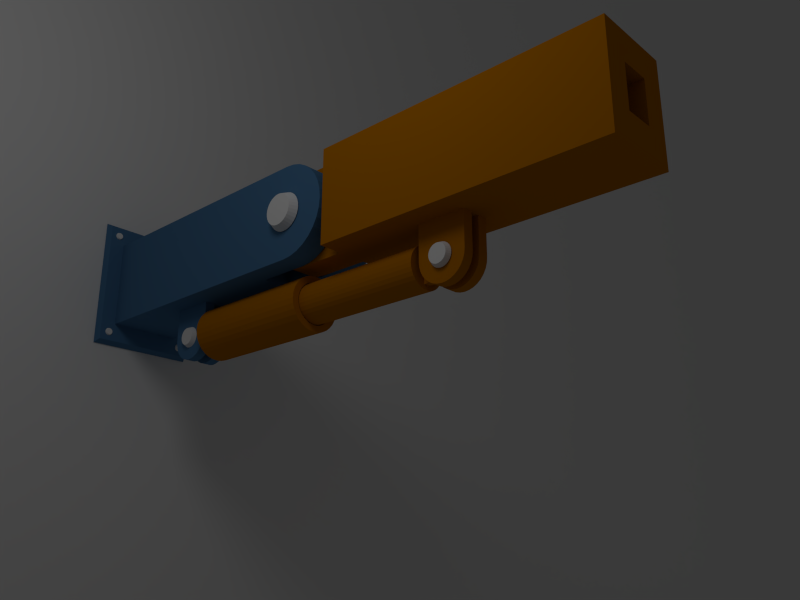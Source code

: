# Source: brazo_un_ciclo.blend  (saved by Blender 2.62.0; exported with 4.5.12 LTS)
import bpy
from mathutils import Matrix  # noqa: F401  (used for matrix-valued properties, if any)

bpy.ops.wm.read_factory_settings(use_empty=True)
scene = bpy.context.scene
scene.name = 'Scene'

# ---- collections
col_collection_1 = bpy.data.collections.new('Collection 1'); scene.collection.children.link(col_collection_1)
col_collection_2 = bpy.data.collections.new('Collection 2'); scene.collection.children.link(col_collection_2)
col_collection_3 = bpy.data.collections.new('Collection 3'); scene.collection.children.link(col_collection_3)
col_collection_4 = bpy.data.collections.new('Collection 4'); scene.collection.children.link(col_collection_4)
col_collection_5 = bpy.data.collections.new('Collection 5'); scene.collection.children.link(col_collection_5)
col_collection_6 = bpy.data.collections.new('Collection 6'); scene.collection.children.link(col_collection_6)

# ---- materials (node trees are filled in below, after node groups)
mat_estaticos = bpy.data.materials.new('estaticos')
mat_estaticos.alpha_threshold = 0.0
mat_estaticos.use_transparent_shadow = False
mat_estaticos.diffuse_color = (0.07212, 0.18, 0.3343, 1.0)
mat_estaticos.roughness = 0.5
mat_estaticos.specular_intensity = 0.068
mat_estaticos.line_color = (0.0, 0.0, 0.0, 1.0)
mat_moviles = bpy.data.materials.new('moviles')
mat_moviles.alpha_threshold = 0.0
mat_moviles.use_transparent_shadow = False
mat_moviles.diffuse_color = (0.477, 0.1634, 0.0, 1.0)
mat_moviles.roughness = 0.5
mat_moviles.specular_intensity = 0.072
mat_moviles.line_color = (0.0, 0.0, 0.0, 1.0)
mat_pasadores = bpy.data.materials.new('pasadores')
mat_pasadores.alpha_threshold = 0.0
mat_pasadores.use_transparent_shadow = False
mat_pasadores.roughness = 0.5
mat_pasadores.line_color = (0.0, 0.0, 0.0, 1.0)

# ---- material node trees

# ---- world
world_world = bpy.data.worlds.new('World'); scene.world = world_world
world_world.color = (0.05088, 0.05088, 0.05088)
world_world.use_sun_shadow = False
world_world.sun_shadow_jitter_overblur = 0.0
world_world.cycles.sampling_method = 'MANUAL'
world_world.cycles.sample_map_resolution = 256

# ---- cameras
cam_camera = bpy.data.cameras.new('Camera')
cam_camera.clip_end = 100.0
cam_camera.lens = 35.0
cam_camera.sensor_width = 32.0
cam_camera.sensor_height = 18.0
cam_camera.ortho_scale = 7.314
cam_camera.dof.focus_distance = 0.0
cam_camera.dof.aperture_fstop = 128.0

# ---- lights
light_lamp = bpy.data.lights.new('Lamp', 'POINT')
light_lamp.transmission_factor = 0.0
light_lamp.cutoff_distance = 30.0
light_lamp.energy = 100.0
light_lamp.shadow_buffer_clip_start = 1.001
light_lamp.shadow_soft_size = 1.0
light_lamp.shadow_maximum_resolution = 0.006
light_lamp.use_absolute_resolution = True
light_lamp.cycles.use_multiple_importance_sampling = False

# ---- meshes
me_cube_007 = bpy.data.meshes.new('Cube.007')
me_cube_007.from_pydata([(0.1676, 0.3413, 1.05), (7.178, 0.3413, -0.8727), (7.337, 0.3413, -0.7422), (7.468, 0.3413, -0.5831), (7.565, 0.3413, -0.4017), (6.595, 0.3413, 1.05), (6.595, 0.3413, -1.05), (7.624, 0.3413, -0.2048), (7.644, 0.3413, 8.535e-07), (7.624, 0.3413, 0.2048), (7.565, 0.3413, 0.4017), (6.8, 0.3413, -1.029), (6.997, 0.3413, -0.9697), (7.468, 0.3413, 0.5831), (7.337, 0.3413, 0.7422), (7.178, 0.3413, 0.8727), (6.997, 0.3413, 0.9697), (6.8, 0.3413, 1.029), (0.1676, 0.3413, -1.05), (0.1676, 0.8588, 1.05), (7.178, 0.8588, -0.8727), (7.337, 0.8588, -0.7422), (7.468, 0.8588, -0.5831), (7.565, 0.8588, -0.4017), (6.595, 0.8588, 1.05), (6.595, 0.8588, -1.05), (7.624, 0.8588, -0.2048), (7.644, 0.8588, 8.535e-07), (7.624, 0.8588, 0.2048), (7.565, 0.8588, 0.4017), (6.8, 0.8588, -1.029), (6.997, 0.8588, -0.9697), (7.468, 0.8588, 0.5831), (7.337, 0.8588, 0.7422), (7.178, 0.8588, 0.8727), (6.997, 0.8588, 0.9697), (6.8, 0.8588, 1.029), (0.1676, 0.8588, -1.05), (0.1676, -0.8588, 1.05), (7.178, -0.8588, -0.8727), (7.337, -0.8588, -0.7422), (7.468, -0.8588, -0.5831), (7.565, -0.8588, -0.4017), (6.595, -0.8588, 1.05), (6.595, -0.8588, -1.05), (7.624, -0.8588, -0.2048), (7.644, -0.8588, 8.535e-07), (7.624, -0.8588, 0.2048), (7.565, -0.8588, 0.4017), (6.8, -0.8588, -1.029), (6.997, -0.8588, -0.9697), (7.468, -0.8588, 0.5831), (7.337, -0.8588, 0.7422), (7.178, -0.8588, 0.8727), (6.997, -0.8588, 0.9697), (6.8, -0.8588, 1.029), (0.1676, -0.8588, -1.05), (0.1676, -0.3413, 1.05), (7.178, -0.3413, -0.8727), (7.337, -0.3413, -0.7422), (7.468, -0.3413, -0.5831), (7.565, -0.3413, -0.4017), (6.595, -0.3413, 1.05), (6.595, -0.3413, -1.05), (7.624, -0.3413, -0.2048), (7.644, -0.3413, 8.535e-07), (7.624, -0.3413, 0.2048), (7.565, -0.3413, 0.4017), (6.8, -0.3413, -1.029), (6.997, -0.3413, -0.9697), (7.468, -0.3413, 0.5831), (7.337, -0.3413, 0.7422), (7.178, -0.3413, 0.8727), (6.997, -0.3413, 0.9697), (6.8, -0.3413, 1.029), (0.1676, -0.3413, -1.05), (5.4, 0.3413, 1.05), (5.4, 0.3413, -1.05), (5.4, 0.8588, 1.05), (5.4, 0.8588, -1.05), (5.4, -0.8588, 1.05), (5.4, -0.8588, -1.05), (5.4, -0.3413, 1.05), (5.4, -0.3413, -1.05), (3.267, 0.3413, 1.05), (3.267, 0.8588, -1.05), (3.267, -0.8588, -1.05), (3.267, 0.8588, 1.05), (3.267, -0.8588, 1.05), (3.267, -0.3413, 1.05), (5.4, -0.1138, 1.05), (5.4, 0.1138, 1.05), (5.4, -0.1138, -1.05), (5.4, 0.1138, -1.05), (2.212, -0.1138, 1.05), (2.212, 0.1138, 1.05), (2.212, 0.1138, -1.05), (0.1676, 0.1138, -1.05), (0.1676, -0.1138, -1.05), (0.1676, 0.1138, 1.05), (0.1676, -0.1138, 1.05), (2.212, -0.3413, 1.05), (2.212, -0.8588, 1.05), (2.212, 0.8588, 1.05), (2.212, -0.3413, -1.05), (2.212, -0.8588, -1.05), (2.212, 0.8588, -1.05), (2.212, 0.3413, 1.05), (3.267, -0.1138, 1.05), (3.267, 0.1138, 1.05), (2.301, 0.1138, -2.091), (2.366, 0.1138, -2.171), (2.446, 0.1138, -2.237), (2.538, 0.1138, -2.285), (3.267, 0.1138, -1.798), (2.212, 0.1138, -1.798), (2.637, 0.1138, -2.315), (2.74, 0.1138, -2.326), (2.843, 0.1138, -2.315), (2.942, 0.1138, -2.285), (2.222, 0.1138, -1.901), (2.252, 0.1138, -2.0), (3.033, 0.1138, -2.237), (3.113, 0.1138, -2.171), (3.178, 0.1138, -2.091), (3.227, 0.1138, -2.0), (3.257, 0.1138, -1.901), (2.301, 0.3413, -2.091), (2.366, 0.3413, -2.171), (2.446, 0.3413, -2.237), (2.538, 0.3413, -2.285), (3.267, 0.3413, -1.798), (2.212, 0.3413, -1.798), (2.637, 0.3413, -2.315), (2.74, 0.3413, -2.326), (2.843, 0.3413, -2.315), (2.942, 0.3413, -2.285), (2.222, 0.3413, -1.901), (2.252, 0.3413, -2.0), (3.033, 0.3413, -2.237), (3.113, 0.3413, -2.171), (3.178, 0.3413, -2.091), (3.227, 0.3413, -2.0), (3.257, 0.3413, -1.901), (2.301, -0.3413, -2.091), (2.366, -0.3413, -2.171), (2.446, -0.3413, -2.237), (2.538, -0.3413, -2.285), (3.267, -0.3413, -1.798), (2.212, -0.3413, -1.798), (2.637, -0.3413, -2.315), (2.74, -0.3413, -2.326), (2.843, -0.3413, -2.315), (2.942, -0.3413, -2.285), (2.222, -0.3413, -1.901), (2.252, -0.3413, -2.0), (3.033, -0.3413, -2.237), (3.113, -0.3413, -2.171), (3.178, -0.3413, -2.091), (3.227, -0.3413, -2.0), (3.257, -0.3413, -1.901), (2.301, -0.1138, -2.091), (2.366, -0.1138, -2.171), (2.446, -0.1138, -2.237), (2.538, -0.1138, -2.285), (3.267, -0.1138, -1.798), (2.212, -0.1138, -1.798), (2.637, -0.1138, -2.315), (2.74, -0.1138, -2.326), (2.843, -0.1138, -2.315), (2.942, -0.1138, -2.285), (2.222, -0.1138, -1.901), (2.252, -0.1138, -2.0), (3.033, -0.1138, -2.237), (3.113, -0.1138, -2.171), (3.178, -0.1138, -2.091), (3.227, -0.1138, -2.0), (3.257, -0.1138, -1.901), (3.267, -0.3413, -1.05), (3.267, -0.1138, -1.05), (2.212, -0.1138, -1.05), (3.267, 0.1138, -1.05), (3.267, 0.3413, -1.05), (2.212, 0.3413, -1.05), (0.1676, 1.22, -1.492), (0.1676, 1.22, 1.492), (0.1676, -1.22, -1.492), (0.1676, -1.22, 1.492), (0.01893, 1.292, -1.579), (0.01893, 1.292, 1.579), (0.01893, -1.292, -1.579), (0.01893, -1.292, 1.579), (-4.768e-07, 1.282, -1.567), (-4.768e-07, 1.282, 1.567), (-4.768e-07, -1.282, -1.567), (-4.768e-07, -1.282, 1.567)], [], [(17, 5, 6, 11), (16, 17, 11, 12), (15, 16, 12, 1), (14, 15, 1, 2), (13, 14, 2, 3), (10, 13, 3, 4), (9, 10, 4, 7), (9, 7, 8), (77, 6, 5, 76), (36, 30, 25, 24), (35, 31, 30, 36), (34, 20, 31, 35), (33, 21, 20, 34), (32, 22, 21, 33), (29, 23, 22, 32), (28, 26, 23, 29), (28, 27, 26), (79, 78, 24, 25), (2, 1, 20, 21), (76, 5, 24, 78), (17, 16, 35, 36), (14, 13, 32, 33), (9, 8, 27, 28), (4, 3, 22, 23), (1, 12, 31, 20), (85, 87, 78, 79), (36, 24, 5, 17), (16, 15, 34, 35), (13, 10, 29, 32), (8, 7, 26, 27), (3, 2, 21, 22), (12, 11, 30, 31), (11, 6, 25, 30), (15, 14, 33, 34), (10, 9, 28, 29), (7, 4, 23, 26), (55, 43, 44, 49), (54, 55, 49, 50), (53, 54, 50, 39), (52, 53, 39, 40), (51, 52, 40, 41), (48, 51, 41, 42), (47, 48, 42, 45), (47, 45, 46), (81, 44, 43, 80), (74, 68, 63, 62), (73, 69, 68, 74), (72, 58, 69, 73), (71, 59, 58, 72), (70, 60, 59, 71), (67, 61, 60, 70), (66, 64, 61, 67), (66, 65, 64), (108, 89, 82, 90), (40, 39, 58, 59), (80, 43, 62, 82), (55, 54, 73, 74), (52, 51, 70, 71), (47, 46, 65, 66), (42, 41, 60, 61), (39, 50, 69, 58), (74, 62, 43, 55), (54, 53, 72, 73), (51, 48, 67, 70), (46, 45, 64, 65), (41, 40, 59, 60), (50, 49, 68, 69), (105, 56, 75, 104), (49, 44, 63, 68), (53, 52, 71, 72), (48, 47, 66, 67), (45, 42, 61, 64), (84, 76, 78, 87), (6, 77, 79, 25), (86, 81, 80, 88), (88, 80, 82, 89), (63, 83, 82, 62), (44, 81, 83, 63), (90, 82, 83, 92), (106, 103, 87, 85), (94, 101, 89, 108), (107, 84, 87, 103), (105, 86, 88, 102), (102, 88, 89, 101), (38, 102, 101, 57), (95, 94, 108, 109), (56, 105, 102, 38), (37, 19, 103, 106), (159, 160, 154, 155), (100, 57, 101, 94), (160, 148, 149, 154), (0, 107, 103, 19), (109, 108, 90, 91), (76, 91, 93, 77), (0, 99, 95, 107), (107, 95, 109, 84), (91, 90, 92, 93), (84, 109, 91, 76), (99, 100, 94, 95), (126, 114, 115, 120), (125, 126, 120, 121), (124, 125, 121, 110), (123, 124, 110, 111), (122, 123, 111, 112), (119, 122, 112, 113), (118, 119, 113, 116), (118, 116, 117), (143, 137, 132, 131), (142, 138, 137, 143), (141, 127, 138, 142), (140, 128, 127, 141), (139, 129, 128, 140), (136, 130, 129, 139), (135, 133, 130, 136), (135, 134, 133), (111, 110, 127, 128), (126, 125, 142, 143), (123, 122, 139, 140), (118, 117, 134, 135), (113, 112, 129, 130), (110, 121, 138, 127), (143, 131, 114, 126), (125, 124, 141, 142), (122, 119, 136, 139), (117, 116, 133, 134), (112, 111, 128, 129), (121, 120, 137, 138), (120, 115, 132, 137), (124, 123, 140, 141), (119, 118, 135, 136), (116, 113, 130, 133), (158, 159, 155, 144), (157, 158, 144, 145), (156, 157, 145, 146), (153, 156, 146, 147), (152, 153, 147, 150), (152, 150, 151), (177, 171, 166, 165), (176, 172, 171, 177), (175, 161, 172, 176), (174, 162, 161, 175), (173, 163, 162, 174), (170, 164, 163, 173), (169, 167, 164, 170), (169, 168, 167), (145, 144, 161, 162), (160, 159, 176, 177), (157, 156, 173, 174), (152, 151, 168, 169), (147, 146, 163, 164), (144, 155, 172, 161), (177, 165, 148, 160), (159, 158, 175, 176), (156, 153, 170, 173), (151, 150, 167, 168), (146, 145, 162, 163), (155, 154, 171, 172), (154, 149, 166, 171), (158, 157, 174, 175), (153, 152, 169, 170), (150, 147, 164, 167), (180, 179, 165, 166), (148, 165, 179, 178), (183, 182, 131, 132), (114, 131, 182, 181), (183, 18, 37, 106), (180, 104, 75, 98), (77, 182, 85, 79), (92, 83, 178, 179), (81, 86, 178, 83), (183, 96, 97, 18), (181, 179, 180, 96), (182, 183, 106, 85), (86, 105, 104, 178), (96, 180, 98, 97), (93, 92, 179, 181), (77, 93, 181, 182), (166, 149, 104, 180), (149, 148, 178, 104), (132, 115, 96, 183), (115, 114, 181, 96), (184, 185, 187, 186), (191, 189, 193, 195), (187, 185, 189, 191), (184, 186, 190, 188), (186, 187, 191, 190), (185, 184, 188, 189), (192, 194, 195, 193), (194, 192, 188, 190), (190, 191, 195, 194), (192, 193, 189, 188)])
me_cube_007.materials.append(mat_estaticos)
me_cube_007.use_remesh_preserve_volume = False
me_cube_007.use_remesh_preserve_attributes = False
me_cube_007.use_mirror_vertex_groups = False
me_cube_007.update()
me_cube_006 = bpy.data.meshes.new('Cube.006')
me_cube_006.from_pydata([(3.32, 0.09432, -2.09), (3.386, 0.09432, -2.17), (3.466, 0.09432, -2.236), (3.557, 0.09432, -2.285), (4.287, 0.09432, -1.797), (3.231, 0.09432, -1.797), (3.656, 0.09432, -2.315), (3.759, 0.09432, -2.325), (3.862, 0.09432, -2.315), (3.961, 0.09432, -2.285), (3.242, 0.09432, -1.9), (3.272, 0.09432, -1.999), (4.053, 0.09432, -2.236), (4.133, 0.09432, -2.17), (4.198, 0.09432, -2.09), (4.247, 0.09432, -1.999), (4.277, 0.09432, -1.9), (3.32, 0.3218, -2.09), (3.386, 0.3218, -2.17), (3.466, 0.3218, -2.236), (3.557, 0.3218, -2.285), (4.287, 0.3218, -1.797), (3.231, 0.3218, -1.797), (3.656, 0.3218, -2.315), (3.759, 0.3218, -2.325), (3.862, 0.3218, -2.315), (3.961, 0.3218, -2.285), (3.242, 0.3218, -1.9), (3.272, 0.3218, -1.999), (4.053, 0.3218, -2.236), (4.133, 0.3218, -2.17), (4.198, 0.3218, -2.09), (4.247, 0.3218, -1.999), (4.277, 0.3218, -1.9), (3.32, -0.3218, -2.09), (3.386, -0.3218, -2.17), (3.466, -0.3218, -2.236), (3.557, -0.3218, -2.285), (4.287, -0.3218, -1.797), (3.231, -0.3218, -1.797), (3.656, -0.3218, -2.315), (3.759, -0.3218, -2.325), (3.862, -0.3218, -2.315), (3.961, -0.3218, -2.285), (3.242, -0.3218, -1.9), (3.272, -0.3218, -1.999), (4.053, -0.3218, -2.236), (4.133, -0.3218, -2.17), (4.198, -0.3218, -2.09), (4.247, -0.3218, -1.999), (4.277, -0.3218, -1.9), (3.32, -0.09432, -2.09), (3.386, -0.09432, -2.17), (3.466, -0.09432, -2.236), (3.557, -0.09432, -2.285), (4.287, -0.09432, -1.797), (3.231, -0.09432, -1.797), (3.656, -0.09432, -2.315), (3.759, -0.09432, -2.325), (3.862, -0.09432, -2.315), (3.961, -0.09432, -2.285), (3.242, -0.09432, -1.9), (3.272, -0.09432, -1.999), (4.053, -0.09432, -2.236), (4.133, -0.09432, -2.17), (4.198, -0.09432, -2.09), (4.247, -0.09432, -1.999), (4.277, -0.09432, -1.9), (-0.5831, 0.3218, -0.8722), (-0.7422, 0.3218, -0.7416), (-0.8727, 0.3218, -0.5826), (-0.9697, 0.3218, -0.4011), (2.384e-07, 0.3218, 1.05), (2.384e-07, 0.3218, -1.049), (-1.029, 0.3218, -0.2042), (-1.05, 0.3218, 0.0005842), (-1.029, 0.3218, 0.2054), (-0.9697, 0.3218, 0.4023), (-0.2048, 0.3218, -1.029), (-0.4017, 0.3218, -0.9692), (-0.8727, 0.3218, 0.5837), (-0.7422, 0.3218, 0.7428), (-0.5831, 0.3218, 0.8733), (-0.4017, 0.3218, 0.9703), (-0.2048, 0.3218, 1.03), (-0.5831, -0.3218, -0.8722), (-0.7422, -0.3218, -0.7416), (-0.8727, -0.3218, -0.5826), (-0.9697, -0.3218, -0.4011), (2.384e-07, -0.3218, 1.05), (2.384e-07, -0.3218, -1.049), (-1.029, -0.3218, -0.2042), (-1.05, -0.3218, 0.0005842), (-1.029, -0.3218, 0.2054), (-0.9697, -0.3218, 0.4023), (-0.2048, -0.3218, -1.029), (-0.4017, -0.3218, -0.9692), (-0.8727, -0.3218, 0.5837), (-0.7422, -0.3218, 0.7428), (-0.5831, -0.3218, 0.8733), (-0.4017, -0.3218, 0.9703), (-0.2048, -0.3218, 1.03), (1.168, 0.3218, 1.05), (1.168, 0.3218, -1.049), (1.168, -0.3218, 1.05), (1.168, -0.3218, -1.049), (1.168, -0.8588, 1.05), (1.168, -0.8588, -1.049), (1.168, 0.8588, 1.05), (1.168, 0.8588, -1.049), (7.566, 0.3218, 1.05), (7.566, 0.3218, -1.049), (7.566, -0.3218, 1.05), (7.566, -0.3218, -1.049), (7.566, -0.8588, 1.05), (7.566, -0.8588, -1.049), (7.566, 0.8588, 1.05), (7.566, 0.8588, -1.049), (3.231, 0.8588, 1.05), (3.231, 0.3218, 1.05), (3.231, -0.3218, 1.05), (3.231, -0.8588, 1.05), (3.231, 0.8588, -1.049), (3.231, 0.3218, -1.049), (3.231, -0.8588, -1.049), (3.231, -0.3218, -1.049), (4.287, -0.3218, -1.049), (4.287, 0.3218, -1.049), (4.287, 0.8588, -1.049), (4.287, 0.8588, 1.05), (4.287, -0.8588, -1.049), (4.287, -0.8588, 1.05), (4.287, -0.3218, 1.05), (4.287, 0.3218, 1.05), (-0.5831, 0.09432, -0.8722), (-0.5831, -0.09432, -0.8722), (-0.7422, -0.09432, -0.7416), (-0.7422, 0.09432, -0.7416), (-2.384e-07, 0.09432, 1.05), (2.384e-07, -0.09432, 1.05), (-0.4017, 0.09432, 0.9703), (-0.4017, -0.09432, 0.9703), (-0.2048, -0.09432, 1.03), (-0.2048, 0.09432, 1.03), (-0.8727, 0.09432, 0.5837), (-0.8727, -0.09432, 0.5837), (-0.7422, -0.09432, 0.7428), (-0.7422, 0.09432, 0.7428), (-1.05, 0.09432, 0.0005842), (-1.05, -0.09432, 0.0005842), (-1.029, -0.09432, 0.2054), (-1.029, 0.09432, 0.2054), (-0.8727, 0.09432, -0.5826), (-0.8727, -0.09432, -0.5826), (-0.9697, -0.09432, -0.4011), (-0.9697, 0.09432, -0.4011), (-0.4017, 0.09432, -0.9692), (-0.4017, -0.09432, -0.9692), (-0.5831, 0.09432, 0.8733), (-0.5831, -0.09432, 0.8733), (-0.9697, 0.09432, 0.4023), (-0.9697, -0.09432, 0.4023), (-1.029, 0.09432, -0.2042), (-1.029, -0.09432, -0.2042), (-0.2048, 0.09432, -1.029), (-0.2048, -0.09432, -1.029), (2.384e-07, -0.09432, -1.049), (-2.384e-07, 0.09432, -1.049), (1.168, 0.09432, 1.05), (1.168, -0.09432, 1.05), (1.168, -0.09432, -1.049), (1.168, 0.09432, -1.049), (7.566, 0.09432, 1.05), (7.566, -0.09432, 1.05), (7.566, -0.09432, -1.049), (7.566, 0.09432, -1.049), (3.231, -0.09432, 1.05), (3.231, 0.09432, 1.05), (4.287, -0.09432, 1.05), (4.287, 0.09432, 1.05), (4.287, 0.09432, -1.049), (4.287, -0.09432, -1.049), (3.231, -0.09432, -1.049), (3.231, 0.09432, -1.049), (-0.2048, 0.3218, 0.4307), (2.384e-07, 0.3218, 0.4418), (-0.4017, 0.3218, 0.3978), (-0.5831, 0.3218, 0.3442), (-0.7422, 0.3218, 0.2722), (-0.8727, 0.3218, 0.1845), (-0.9697, 0.3218, 0.08434), (-1.029, 0.3218, -0.0243), (-0.2048, -0.3218, 0.4307), (2.384e-07, -0.3218, 0.4418), (-0.4017, -0.3218, 0.3978), (-0.5831, -0.3218, 0.3442), (-0.7422, -0.3218, 0.2722), (-0.8727, -0.3218, 0.1845), (-0.9697, -0.3218, 0.08434), (-1.029, -0.3218, -0.0243), (1.168, 0.3218, 0.4418), (1.168, -0.3218, 0.4418), (1.168, -0.8588, 0.4418), (1.168, 0.8588, 0.4418), (7.566, -0.8588, 0.4418), (7.566, 0.8588, 0.4418), (7.566, -0.3218, 0.4418), (7.566, 0.3218, 0.4418), (3.231, 0.8588, 0.4418), (3.231, -0.8588, 0.4418), (4.287, 0.8588, 0.4418), (4.287, -0.8588, 0.4418), (7.566, 0.09432, 0.4418), (7.566, -0.09432, 0.4418), (-0.9697, -0.3218, -0.1027), (-0.8727, -0.3218, -0.1984), (-0.7422, -0.3218, -0.2822), (-0.5831, -0.3218, -0.351), (7.566, -0.09432, -0.4442), (7.566, 0.09432, -0.4442), (-1.043, -0.09432, 0.1713), (-1.043, 0.09432, 0.1713), (6.425, -0.3218, 0.4418), (6.425, 0.3218, 0.4418), (6.425, 0.09432, 0.4418), (6.425, -0.09432, 0.4418), (7.566, 0.8588, -0.4442), (7.566, -0.8588, -0.4442), (1.168, 0.8588, -0.4442), (1.168, -0.8588, -0.4442), (-0.5831, 0.3218, -0.351), (-0.4017, 0.3218, -0.4021), (2.384e-07, 0.3218, -0.4442), (-0.2048, 0.3218, -0.4335), (4.287, -0.8588, -0.4442), (4.287, 0.8588, -0.4442), (3.231, -0.8588, -0.4442), (3.231, 0.8588, -0.4442), (1.168, -0.3218, -0.4442), (1.168, 0.3218, -0.4442), (2.384e-07, -0.3218, -0.4442), (-1.029, -0.3218, 0.001005), (6.425, -0.09432, -0.4442), (6.425, 0.09432, -0.4442), (6.425, 0.3218, -0.4442), (6.425, -0.3218, -0.4442), (-0.4017, -0.3218, -0.4021), (-0.2048, -0.3218, -0.4335), (-1.029, 0.3218, 0.001005), (-0.9697, 0.3218, -0.1027), (-0.8727, 0.3218, -0.1984), (-0.7422, 0.3218, -0.2822), (7.566, 0.3218, -0.4442), (7.566, -0.3218, -0.4442), (-1.043, -0.3218, 0.1713), (-1.043, 0.3218, 0.1713)], [], [(16, 4, 5, 10), (15, 16, 10, 11), (11, 0, 14, 15), (0, 1, 13, 14), (12, 13, 1, 2), (9, 12, 2, 3), (8, 9, 3, 6), (8, 6, 7), (33, 27, 22, 21), (32, 28, 27, 33), (31, 17, 28, 32), (30, 18, 17, 31), (29, 19, 18, 30), (26, 20, 19, 29), (25, 23, 20, 26), (25, 24, 23), (1, 0, 17, 18), (16, 15, 32, 33), (13, 12, 29, 30), (8, 7, 24, 25), (3, 2, 19, 20), (0, 11, 28, 17), (33, 21, 4, 16), (15, 14, 31, 32), (12, 9, 26, 29), (7, 6, 23, 24), (2, 1, 18, 19), (11, 10, 27, 28), (10, 5, 22, 27), (14, 13, 30, 31), (9, 8, 25, 26), (6, 3, 20, 23), (49, 50, 44, 45), (50, 38, 39, 44), (48, 49, 45, 34), (47, 48, 34, 35), (46, 47, 35, 36), (43, 46, 36, 37), (42, 43, 37, 40), (42, 40, 41), (67, 61, 56, 55), (66, 62, 61, 67), (65, 51, 62, 66), (64, 52, 51, 65), (63, 53, 52, 64), (60, 54, 53, 63), (59, 57, 54, 60), (59, 58, 57), (35, 34, 51, 52), (50, 49, 66, 67), (47, 46, 63, 64), (42, 41, 58, 59), (37, 36, 53, 54), (34, 45, 62, 51), (67, 55, 38, 50), (49, 48, 65, 66), (46, 43, 60, 63), (41, 40, 57, 58), (36, 35, 52, 53), (45, 44, 61, 62), (44, 39, 56, 61), (48, 47, 64, 65), (43, 42, 59, 60), (40, 37, 54, 57), (233, 232, 73, 78), (231, 233, 78, 79), (230, 231, 79, 68), (251, 230, 68, 69), (250, 251, 69, 70), (249, 250, 70, 71), (248, 249, 71, 74), (255, 248, 74, 75), (247, 95, 90, 240), (246, 96, 95, 247), (217, 85, 96, 246), (216, 86, 85, 217), (215, 87, 86, 216), (214, 88, 87, 215), (241, 91, 88, 214), (254, 92, 91, 241), (136, 135, 85, 86), (142, 141, 100, 101), (146, 145, 97, 98), (220, 149, 92, 254), (154, 153, 87, 88), (135, 157, 96, 85), (143, 138, 72, 84), (141, 159, 99, 100), (145, 161, 94, 97), (149, 163, 91, 92), (153, 136, 86, 87), (157, 165, 95, 96), (165, 166, 90, 95), (159, 146, 98, 99), (161, 150, 93, 94), (163, 154, 88, 91), (167, 73, 103, 171), (185, 72, 102, 200), (201, 104, 89, 193), (139, 89, 104, 169), (202, 106, 104, 201), (200, 102, 108, 203), (119, 118, 108, 102), (178, 132, 112, 173), (121, 120, 104, 106), (210, 129, 116, 205), (122, 123, 103, 109), (209, 121, 106, 202), (180, 127, 111, 175), (125, 124, 107, 105), (204, 206, 112, 114), (207, 205, 116, 110), (213, 173, 112, 206), (133, 129, 118, 119), (169, 104, 120, 176), (131, 132, 120, 121), (203, 108, 118, 208), (128, 127, 123, 122), (211, 131, 121, 209), (126, 130, 124, 125), (204, 114, 131, 211), (208, 118, 129, 210), (113, 115, 130, 126), (105, 170, 182, 125), (114, 112, 132, 131), (176, 120, 132, 178), (117, 111, 127, 128), (110, 116, 129, 133), (69, 68, 134, 137), (137, 134, 135, 136), (84, 83, 140, 143), (143, 140, 141, 142), (81, 80, 144, 147), (147, 144, 145, 146), (255, 75, 148, 221), (221, 148, 149, 220), (71, 70, 152, 155), (155, 152, 153, 154), (68, 79, 156, 134), (134, 156, 157, 135), (101, 89, 139, 142), (142, 139, 138, 143), (83, 82, 158, 140), (140, 158, 159, 141), (80, 77, 160, 144), (144, 160, 161, 145), (75, 74, 162, 148), (148, 162, 163, 149), (70, 69, 137, 152), (152, 137, 136, 153), (79, 78, 164, 156), (156, 164, 165, 157), (78, 73, 167, 164), (164, 167, 166, 165), (82, 81, 147, 158), (158, 147, 146, 159), (77, 76, 151, 160), (160, 151, 150, 161), (74, 71, 155, 162), (162, 155, 154, 163), (90, 166, 170, 105), (166, 167, 171, 170), (72, 138, 168, 102), (138, 139, 169, 168), (133, 179, 172, 110), (179, 178, 173, 172), (126, 181, 174, 113), (181, 180, 175, 174), (207, 110, 172, 212), (212, 172, 173, 213), (102, 168, 177, 119), (168, 169, 176, 177), (171, 103, 123, 183), (119, 177, 179, 133), (177, 176, 178, 179), (170, 171, 183, 182), (182, 183, 180, 181), (56, 39, 125, 182), (39, 38, 126, 125), (182, 181, 55, 56), (38, 55, 181, 126), (22, 5, 183, 123), (123, 127, 21, 22), (4, 21, 127, 180), (5, 4, 180, 183), (84, 72, 185, 184), (83, 84, 184, 186), (82, 83, 186, 187), (81, 82, 187, 188), (80, 81, 188, 189), (77, 80, 189, 190), (76, 77, 190, 191), (101, 192, 193, 89), (100, 194, 192, 101), (99, 195, 194, 100), (98, 196, 195, 99), (97, 197, 196, 98), (94, 198, 197, 97), (93, 199, 198, 94), (232, 185, 200, 239), (238, 201, 193, 240), (229, 202, 201, 238), (239, 200, 203, 228), (235, 210, 205, 226), (236, 209, 202, 229), (227, 253, 206, 204), (252, 226, 205, 207), (243, 242, 218, 219), (228, 203, 208, 237), (234, 211, 209, 236), (227, 204, 211, 234), (237, 208, 210, 235), (207, 212, 224, 223), (244, 243, 219, 252), (196, 216, 217, 195), (115, 113, 253, 227), (150, 220, 254, 93), (191, 190, 249, 248), (187, 186, 231, 230), (130, 234, 236, 124), (124, 236, 229, 107), (73, 232, 239, 103), (93, 254, 241, 199), (105, 238, 240, 90), (192, 247, 240, 193), (199, 241, 214, 198), (151, 221, 220, 150), (252, 207, 223, 244), (188, 187, 230, 251), (76, 255, 221, 151), (197, 215, 216, 196), (174, 218, 253, 113), (186, 184, 233, 231), (122, 237, 235, 128), (111, 252, 219, 175), (107, 229, 238, 105), (212, 213, 225, 224), (76, 191, 248, 255), (111, 117, 226, 252), (103, 239, 228, 109), (115, 227, 234, 130), (190, 189, 250, 249), (195, 217, 246, 194), (194, 246, 247, 192), (189, 188, 251, 250), (198, 214, 215, 197), (109, 228, 237, 122), (128, 235, 226, 117), (175, 219, 218, 174), (242, 225, 222, 245), (184, 185, 232, 233), (242, 245, 253, 218), (213, 206, 222, 225), (244, 223, 224, 243), (243, 224, 225, 242), (245, 222, 206, 253)])
me_cube_006.materials.append(mat_moviles)
me_cube_006.use_remesh_preserve_volume = False
me_cube_006.use_remesh_preserve_attributes = False
me_cube_006.use_mirror_vertex_groups = False
me_cube_006.update()
me_cube_005 = bpy.data.meshes.new('Cube.005')
me_cube_005.from_pydata([(-0.2933, -0.1138, 0.4389), (-0.3733, -0.1138, 0.3733), (-0.4389, -0.1138, 0.2933), (-0.4877, -0.1138, 0.202), (2.749e-07, -0.1138, -0.5279), (-2.817e-07, -0.1138, 0.5279), (-0.5177, -0.1138, 0.103), (-0.5279, -0.1138, -6.433e-07), (-0.5177, -0.1138, -0.103), (-0.4877, -0.1138, -0.202), (-0.103, -0.1138, 0.5177), (-0.202, -0.1138, 0.4877), (-0.4389, -0.1138, -0.2933), (-0.3733, -0.1138, -0.3733), (-0.2933, -0.1138, -0.4389), (-0.202, -0.1138, -0.4877), (-0.103, -0.1138, -0.5177), (-0.2933, 0.1138, 0.4389), (-0.3733, 0.1138, 0.3733), (-0.4389, 0.1138, 0.2933), (-0.4877, 0.1138, 0.202), (2.817e-07, 0.1138, -0.5279), (-2.749e-07, 0.1138, 0.5279), (-0.5177, 0.1138, 0.103), (-0.5279, 0.1138, -4.049e-07), (-0.5177, 0.1138, -0.103), (-0.4877, 0.1138, -0.202), (-0.103, 0.1138, 0.5177), (-0.202, 0.1138, 0.4877), (-0.4389, 0.1138, -0.2933), (-0.3733, 0.1138, -0.3733), (-0.2933, 0.1138, -0.4389), (-0.202, 0.1138, -0.4877), (-0.103, 0.1138, -0.5177), (0.9827, -0.1138, -0.5279), (0.9827, -0.1138, 0.5279), (0.9827, 0.1138, -0.5279), (0.9827, 0.1138, 0.5279), (0.9827, 0.9554, -4.79e-08), (0.9827, 0.9371, 0.1864), (0.9827, 0.8827, 0.3656), (0.9827, 0.7944, 0.5308), (0.9827, 0.6756, 0.6756), (0.9827, 0.5308, 0.7944), (0.9827, 0.3656, 0.8827), (0.9827, 0.1864, 0.9371), (0.9827, 8.949e-07, 0.9554), (0.9827, -0.1864, 0.9371), (0.9827, -0.3656, 0.8827), (0.9827, -0.5308, 0.7944), (0.9827, -0.6756, 0.6756), (0.9827, -0.7944, 0.5308), (0.9827, -0.8827, 0.3656), (0.9827, -0.9371, 0.1864), (0.9827, -0.9554, -3.857e-07), (0.9827, -0.9371, -0.1864), (0.9827, -0.8827, -0.3656), (0.9827, -0.7944, -0.5308), (0.9827, -0.6756, -0.6756), (0.9827, -0.5308, -0.7944), (0.9827, -0.3656, -0.8827), (0.9827, -0.1864, -0.9371), (0.9827, 1.745e-06, -0.9554), (0.9827, 0.1864, -0.9371), (0.9827, 0.3656, -0.8827), (0.9827, 0.5308, -0.7944), (0.9827, 0.6756, -0.6756), (0.9827, 0.7944, -0.5308), (0.9827, 0.8827, -0.3656), (0.9827, 0.9371, -0.1864), (6.201, 0.7229, 3.135e-07), (6.201, 0.9554, 2.96e-07), (6.201, 0.9371, 0.1864), (6.201, 0.8827, 0.3656), (6.201, 0.7944, 0.5308), (6.201, 0.6756, 0.6756), (6.201, 0.5308, 0.7944), (6.201, 0.3656, 0.8827), (6.201, 0.1864, 0.9371), (6.201, 8.949e-07, 0.9554), (6.201, -0.1864, 0.9371), (6.201, -0.3656, 0.8827), (6.201, -0.5308, 0.7944), (6.201, -0.6756, 0.6756), (6.201, -0.7944, 0.5308), (6.201, -0.8827, 0.3656), (6.201, -0.9371, 0.1864), (6.201, -0.9554, -4.18e-08), (6.201, -0.9371, -0.1864), (6.201, -0.8827, -0.3656), (6.201, -0.7944, -0.5308), (6.201, -0.6756, -0.6756), (6.201, -0.5308, -0.7944), (6.201, -0.3656, -0.8827), (6.201, -0.1864, -0.9371), (6.201, 1.745e-06, -0.9554), (6.201, 0.1864, -0.9371), (6.201, 0.3656, -0.8827), (6.201, 0.5308, -0.7944), (6.201, 0.6756, -0.6756), (6.201, 0.7944, -0.5308), (6.201, 0.8827, -0.3656), (6.201, 0.9371, -0.1864), (6.201, 0.709, 0.141), (6.201, 0.6679, 0.2766), (6.201, 0.6011, 0.4016), (6.201, 0.5112, 0.5112), (6.201, 0.4016, 0.6011), (6.201, 0.2766, 0.6679), (6.201, 0.141, 0.709), (6.201, 9.594e-07, 0.7229), (6.201, -0.141, 0.709), (6.201, -0.2766, 0.6679), (6.201, -0.4016, 0.6011), (6.201, -0.5112, 0.5112), (6.201, -0.6011, 0.4016), (6.201, -0.6679, 0.2766), (6.201, -0.709, 0.141), (6.201, -0.7229, 5.786e-08), (6.201, -0.709, -0.141), (6.201, -0.6679, -0.2766), (6.201, -0.6011, -0.4016), (6.201, -0.5112, -0.5112), (6.201, -0.4016, -0.6011), (6.201, -0.2766, -0.6679), (6.201, -0.141, -0.709), (6.201, 1.603e-06, -0.7229), (6.201, 0.141, -0.709), (6.201, 0.2766, -0.6679), (6.201, 0.4016, -0.6011), (6.201, 0.5112, -0.5112), (6.201, 0.6011, -0.4016), (6.201, 0.6679, -0.2766), (6.201, 0.709, -0.141), (3.104, 0.7229, 3.135e-07), (3.104, 0.709, 0.141), (3.104, 0.6679, 0.2766), (3.104, 0.6011, 0.4016), (3.104, 0.5112, 0.5112), (3.104, 0.4016, 0.6011), (3.104, 0.2766, 0.6679), (3.104, 0.141, 0.709), (3.104, 9.594e-07, 0.7229), (3.104, -0.141, 0.709), (3.104, -0.2766, 0.6679), (3.104, -0.4016, 0.6011), (3.104, -0.5112, 0.5112), (3.104, -0.6011, 0.4016), (3.104, -0.6679, 0.2766), (3.104, -0.709, 0.141), (3.104, -0.7229, 5.786e-08), (3.104, -0.709, -0.141), (3.104, -0.6679, -0.2766), (3.104, -0.6011, -0.4016), (3.104, -0.5112, -0.5112), (3.104, -0.4016, -0.6011), (3.104, -0.2766, -0.6679), (3.104, -0.141, -0.709), (3.104, 1.603e-06, -0.7229), (3.104, 0.141, -0.709), (3.104, 0.2766, -0.6679), (3.104, 0.4016, -0.6011), (3.104, 0.5112, -0.5112), (3.104, 0.6011, -0.4016), (3.104, 0.6679, -0.2766), (3.104, 0.709, -0.141), (0.9827, 0.6012, -0.1196), (0.9827, 0.5663, -0.2346), (0.9827, 0.5097, -0.3405), (0.9827, 0.4334, -0.4334), (0.9827, 0.3405, -0.5096), (0.9827, 0.2346, -0.5663), (0.9827, 0.1196, -0.6012), (0.9827, 1.531e-06, -0.613), (0.9827, -0.1196, -0.6012), (0.9827, -0.2346, -0.5663), (0.9827, -0.3405, -0.5097), (0.9827, -0.4334, -0.4334), (0.9827, -0.5096, -0.3405), (0.9827, -0.5663, -0.2346), (0.9827, -0.6012, -0.1196), (0.9827, -0.613, -2.429e-07), (0.9827, -0.6012, 0.1196), (0.9827, -0.5663, 0.2346), (0.9827, -0.5096, 0.3405), (0.9827, -0.4334, 0.4334), (0.9827, -0.3405, 0.5097), (0.9827, -0.2346, 0.5663), (0.9827, -0.1196, 0.6012), (0.9827, 9.858e-07, 0.613), (0.9827, 0.1196, 0.6012), (0.9827, 0.2346, 0.5663), (0.9827, 0.3405, 0.5097), (0.9827, 0.4334, 0.4334), (0.9827, 0.5097, 0.3405), (0.9827, 0.5663, 0.2346), (0.9827, 0.6012, 0.1196), (0.9827, 0.613, -2.613e-08), (0.9827, 1.143e-06, 7.569e-10)], [], [(15, 16, 10, 11), (16, 4, 5, 10), (11, 0, 14, 15), (0, 1, 13, 14), (12, 13, 1, 2), (9, 12, 2, 3), (8, 9, 3, 6), (8, 6, 7), (33, 27, 22, 21), (32, 28, 27, 33), (31, 17, 28, 32), (30, 18, 17, 31), (29, 19, 18, 30), (26, 20, 19, 29), (25, 23, 20, 26), (25, 24, 23), (1, 0, 17, 18), (16, 15, 32, 33), (13, 12, 29, 30), (8, 7, 24, 25), (3, 2, 19, 20), (0, 11, 28, 17), (33, 21, 4, 16), (15, 14, 31, 32), (12, 9, 26, 29), (7, 6, 23, 24), (2, 1, 18, 19), (11, 10, 27, 28), (10, 5, 22, 27), (14, 13, 30, 31), (9, 8, 25, 26), (6, 3, 20, 23), (22, 5, 35, 37), (37, 36, 21, 22), (4, 21, 36, 34), (5, 4, 34, 35), (157, 156, 124, 125), (141, 140, 108, 109), (160, 159, 127, 128), (144, 143, 111, 112), (163, 162, 130, 131), (147, 146, 114, 115), (150, 149, 117, 118), (153, 152, 120, 121), (137, 136, 104, 105), (156, 155, 123, 124), (140, 139, 107, 108), (159, 158, 126, 127), (143, 142, 110, 111), (162, 161, 129, 130), (146, 145, 113, 114), (165, 164, 132, 133), (149, 148, 116, 117), (152, 151, 119, 120), (136, 135, 103, 104), (155, 154, 122, 123), (139, 138, 106, 107), (158, 157, 125, 126), (142, 141, 109, 110), (161, 160, 128, 129), (145, 144, 112, 113), (164, 163, 131, 132), (148, 147, 115, 116), (133, 70, 134, 165), (151, 150, 118, 119), (135, 134, 70, 103), (154, 153, 121, 122), (138, 137, 105, 106), (121, 120, 89, 90), (126, 125, 94, 95), (133, 132, 101, 102), (103, 70, 71, 72), (89, 88, 55, 56), (122, 121, 90, 91), (125, 124, 93, 94), (88, 87, 54, 55), (109, 108, 77, 78), (106, 105, 74, 75), (117, 116, 85, 86), (104, 103, 72, 73), (113, 112, 81, 82), (123, 122, 91, 92), (120, 119, 88, 89), (127, 126, 95, 96), (130, 129, 98, 99), (129, 128, 97, 98), (116, 115, 84, 85), (119, 118, 87, 88), (132, 131, 100, 101), (111, 110, 79, 80), (114, 113, 82, 83), (102, 101, 68, 69), (118, 117, 86, 87), (124, 123, 92, 93), (108, 107, 76, 77), (105, 104, 73, 74), (128, 127, 96, 97), (131, 130, 99, 100), (96, 95, 62, 63), (107, 106, 75, 76), (110, 109, 78, 79), (84, 83, 50, 51), (112, 111, 80, 81), (115, 114, 83, 84), (82, 81, 48, 49), (85, 84, 51, 52), (102, 71, 70, 133), (78, 77, 44, 45), (73, 72, 39, 40), (93, 92, 59, 60), (91, 90, 57, 58), (90, 89, 56, 57), (79, 78, 45, 46), (77, 76, 43, 44), (81, 80, 47, 48), (95, 94, 61, 62), (99, 98, 65, 66), (83, 82, 49, 50), (100, 99, 66, 67), (74, 73, 40, 41), (86, 85, 52, 53), (87, 86, 53, 54), (76, 75, 42, 43), (92, 91, 58, 59), (98, 97, 64, 65), (94, 93, 60, 61), (101, 100, 67, 68), (72, 71, 38, 39), (75, 74, 41, 42), (80, 79, 46, 47), (97, 96, 63, 64), (69, 38, 71, 102), (38, 69, 166, 197), (69, 68, 167, 166), (68, 67, 168, 167), (67, 66, 169, 168), (66, 65, 170, 169), (65, 64, 171, 170), (64, 63, 172, 171), (63, 62, 173, 172), (62, 61, 174, 173), (61, 60, 175, 174), (60, 59, 176, 175), (59, 58, 177, 176), (58, 57, 178, 177), (57, 56, 179, 178), (56, 55, 180, 179), (55, 54, 181, 180), (54, 53, 182, 181), (53, 52, 183, 182), (52, 51, 184, 183), (51, 50, 185, 184), (50, 49, 186, 185), (49, 48, 187, 186), (48, 47, 188, 187), (47, 46, 189, 188), (46, 45, 190, 189), (45, 44, 191, 190), (44, 43, 192, 191), (43, 42, 193, 192), (42, 41, 194, 193), (41, 40, 195, 194), (40, 39, 196, 195), (39, 38, 197, 196), (196, 197, 198), (195, 196, 198), (194, 195, 198), (193, 194, 198), (192, 193, 198), (191, 192, 198), (190, 191, 198), (189, 190, 198), (188, 189, 198), (187, 188, 198), (186, 187, 198), (185, 186, 198), (184, 185, 198), (183, 184, 198), (182, 183, 198), (181, 182, 198), (180, 181, 198), (179, 180, 198), (178, 179, 198), (177, 178, 198), (176, 177, 198), (175, 176, 198), (174, 175, 198), (173, 174, 198), (172, 173, 198), (171, 172, 198), (170, 171, 198), (169, 170, 198), (168, 169, 198), (167, 168, 198), (166, 167, 198), (197, 166, 198)])
me_cube_005.materials.append(mat_moviles)
me_cube_005.use_remesh_preserve_volume = False
me_cube_005.use_remesh_preserve_attributes = False
me_cube_005.use_mirror_vertex_groups = False
me_cube_005.update()
me_cube_009 = bpy.data.meshes.new('Cube.009')
me_cube_009.from_pydata([(0.2933, -0.1138, -0.4389), (0.3733, -0.1138, -0.3733), (0.4389, -0.1138, -0.2933), (0.4877, -0.1138, -0.202), (2.631e-07, -0.1138, 0.5279), (2.239e-07, -0.1138, -0.5279), (0.5177, -0.1138, -0.103), (0.5279, -0.1138, 2.391e-07), (0.5177, -0.1138, 0.103), (0.4877, -0.1138, 0.202), (0.103, -0.1138, -0.5177), (0.202, -0.1138, -0.4877), (0.4389, -0.1138, 0.2933), (0.3733, -0.1138, 0.3733), (0.2933, -0.1138, 0.4389), (0.202, -0.1138, 0.4877), (0.103, -0.1138, 0.5177), (0.2933, 0.1138, -0.4389), (0.3733, 0.1138, -0.3733), (0.4389, 0.1138, -0.2933), (0.4877, 0.1138, -0.202), (2.529e-07, 0.1138, 0.5279), (2.138e-07, 0.1138, -0.5279), (0.5177, 0.1138, -0.103), (0.5279, 0.1138, 7.129e-10), (0.5177, 0.1138, 0.103), (0.4877, 0.1138, 0.202), (0.103, 0.1138, -0.5177), (0.202, 0.1138, -0.4877), (0.4389, 0.1138, 0.2933), (0.3733, 0.1138, 0.3733), (0.2933, 0.1138, 0.4389), (0.202, 0.1138, 0.4877), (0.103, 0.1138, 0.5177), (-0.9827, -0.1138, 0.5279), (-0.9827, -0.1138, -0.5279), (-0.9827, 0.1138, 0.5279), (-0.9827, 0.1138, -0.5279), (-0.9827, 8.277e-07, 5.726e-07), (-0.9827, 0.6944, 5.646e-07), (-0.9827, 0.6811, -0.1355), (-0.9827, 0.6416, -0.2657), (-0.9827, 0.5774, -0.3858), (-0.9827, 0.491, -0.491), (-0.9827, 0.3858, -0.5774), (-0.9827, 0.2658, -0.6416), (-0.9827, 0.1355, -0.6811), (-0.9827, 8.801e-07, -0.6944), (-0.9827, -0.1355, -0.6811), (-0.9827, -0.2657, -0.6416), (-0.9827, -0.3858, -0.5774), (-0.9827, -0.491, -0.491), (-0.9827, -0.5774, -0.3858), (-0.9827, -0.6416, -0.2657), (-0.9827, -0.6811, -0.1355), (-0.9827, -0.6944, 8.101e-07), (-0.9827, -0.6811, 0.1355), (-0.9827, -0.6416, 0.2658), (-0.9827, -0.5774, 0.3858), (-0.9827, -0.491, 0.491), (-0.9827, -0.3858, 0.5774), (-0.9827, -0.2657, 0.6416), (-0.9827, -0.1355, 0.6811), (-0.9827, 1.498e-06, 0.6944), (-0.9827, 0.1355, 0.6811), (-0.9827, 0.2658, 0.6416), (-0.9827, 0.3858, 0.5774), (-0.9827, 0.491, 0.491), (-0.9827, 0.5774, 0.3858), (-0.9827, 0.6416, 0.2657), (-0.9827, 0.6811, 0.1355), (-6.198, 0.6944, 2.455e-06), (-6.198, 0.6811, -0.1355), (-6.198, 0.6416, -0.2657), (-6.198, 0.5774, -0.3858), (-6.198, 0.491, -0.491), (-6.198, 0.3858, -0.5774), (-6.198, 0.2658, -0.6416), (-6.198, 0.1355, -0.6811), (-6.198, 8.236e-07, -0.6944), (-6.198, -0.1355, -0.6811), (-6.198, -0.2657, -0.6416), (-6.198, -0.3858, -0.5774), (-6.198, -0.491, -0.491), (-6.198, -0.5774, -0.3858), (-6.198, -0.6416, -0.2657), (-6.198, -0.6811, -0.1355), (-6.198, -0.6944, 2.7e-06), (-6.198, -0.6811, 0.1355), (-6.198, -0.6416, 0.2658), (-6.198, -0.5774, 0.3858), (-6.198, -0.491, 0.491), (-6.198, -0.3858, 0.5774), (-6.198, -0.2657, 0.6416), (-6.198, -0.1355, 0.6811), (-6.198, 1.442e-06, 0.6944), (-6.198, 0.1355, 0.6811), (-6.198, 0.2658, 0.6416), (-6.198, 0.3858, 0.5774), (-6.198, 0.491, 0.491), (-6.198, 0.5774, 0.3858), (-6.198, 0.6416, 0.2658), (-6.198, 0.6811, 0.1355), (-6.198, 0.2949, 0.05865), (-6.198, 0.2777, 0.115), (-6.198, 0.25, 0.167), (-6.198, 0.2126, 0.2126), (-6.198, 0.167, 0.25), (-6.198, 0.115, 0.2777), (-6.198, 0.05865, 0.2949), (-6.198, 1.21e-06, 0.3006), (-6.198, -0.05865, 0.2949), (-6.198, -0.115, 0.2777), (-6.198, -0.167, 0.25), (-6.198, -0.2126, 0.2126), (-6.198, -0.25, 0.167), (-6.198, -0.2777, 0.115), (-6.198, -0.2949, 0.05865), (-6.198, -0.3006, 2.518e-06), (-6.198, -0.2949, -0.05865), (-6.198, -0.2777, -0.115), (-6.198, -0.25, -0.167), (-6.198, -0.2126, -0.2126), (-6.198, -0.167, -0.25), (-6.198, -0.115, -0.2777), (-6.198, -0.05865, -0.2949), (-6.198, 9.424e-07, -0.3006), (-6.198, 0.05865, -0.2949), (-6.198, 0.115, -0.2777), (-6.198, 0.167, -0.25), (-6.198, 0.2126, -0.2126), (-6.198, 0.25, -0.167), (-6.198, 0.2777, -0.115), (-6.198, 0.2949, -0.05865), (-6.198, 0.3006, 2.412e-06), (-6.198, 1.037e-06, 2.377e-06)], [], [(15, 16, 10, 11), (16, 4, 5, 10), (11, 0, 14, 15), (0, 1, 13, 14), (12, 13, 1, 2), (9, 12, 2, 3), (8, 9, 3, 6), (8, 6, 7), (33, 27, 22, 21), (32, 28, 27, 33), (31, 17, 28, 32), (30, 18, 17, 31), (29, 19, 18, 30), (26, 20, 19, 29), (25, 23, 20, 26), (25, 24, 23), (1, 0, 17, 18), (16, 15, 32, 33), (13, 12, 29, 30), (8, 7, 24, 25), (3, 2, 19, 20), (0, 11, 28, 17), (33, 21, 4, 16), (15, 14, 31, 32), (12, 9, 26, 29), (7, 6, 23, 24), (2, 1, 18, 19), (11, 10, 27, 28), (10, 5, 22, 27), (14, 13, 30, 31), (9, 8, 25, 26), (6, 3, 20, 23), (22, 5, 35, 37), (37, 36, 21, 22), (4, 21, 36, 34), (5, 4, 34, 35), (38, 40, 39), (38, 41, 40), (38, 42, 41), (38, 43, 42), (38, 44, 43), (38, 45, 44), (38, 46, 45), (38, 47, 46), (38, 48, 47), (38, 49, 48), (38, 50, 49), (38, 51, 50), (38, 52, 51), (38, 53, 52), (38, 54, 53), (38, 55, 54), (38, 56, 55), (38, 57, 56), (38, 58, 57), (38, 59, 58), (38, 60, 59), (38, 61, 60), (38, 62, 61), (38, 63, 62), (38, 64, 63), (38, 65, 64), (38, 66, 65), (38, 67, 66), (38, 68, 67), (38, 69, 68), (38, 70, 69), (38, 39, 70), (93, 92, 60, 61), (85, 84, 52, 53), (77, 76, 44, 45), (88, 87, 55, 56), (89, 88, 56, 57), (72, 71, 39, 40), (70, 39, 71, 102), (84, 83, 51, 52), (100, 99, 67, 68), (97, 96, 64, 65), (81, 80, 48, 49), (86, 85, 53, 54), (102, 101, 69, 70), (99, 98, 66, 67), (83, 82, 50, 51), (95, 94, 62, 63), (76, 75, 43, 44), (87, 86, 54, 55), (90, 89, 57, 58), (92, 91, 59, 60), (73, 72, 40, 41), (74, 73, 41, 42), (101, 100, 68, 69), (82, 81, 49, 50), (79, 78, 46, 47), (98, 97, 65, 66), (78, 77, 45, 46), (94, 93, 61, 62), (80, 79, 47, 48), (96, 95, 63, 64), (75, 74, 42, 43), (91, 90, 58, 59), (102, 71, 134, 103), (101, 102, 103, 104), (100, 101, 104, 105), (99, 100, 105, 106), (98, 99, 106, 107), (97, 98, 107, 108), (96, 97, 108, 109), (95, 96, 109, 110), (94, 95, 110, 111), (93, 94, 111, 112), (92, 93, 112, 113), (91, 92, 113, 114), (90, 91, 114, 115), (89, 90, 115, 116), (88, 89, 116, 117), (87, 88, 117, 118), (86, 87, 118, 119), (85, 86, 119, 120), (84, 85, 120, 121), (83, 84, 121, 122), (82, 83, 122, 123), (81, 82, 123, 124), (80, 81, 124, 125), (79, 80, 125, 126), (78, 79, 126, 127), (77, 78, 127, 128), (76, 77, 128, 129), (75, 76, 129, 130), (74, 75, 130, 131), (73, 74, 131, 132), (72, 73, 132, 133), (71, 72, 133, 134), (134, 133, 135), (133, 132, 135), (132, 131, 135), (131, 130, 135), (130, 129, 135), (129, 128, 135), (128, 127, 135), (127, 126, 135), (126, 125, 135), (125, 124, 135), (124, 123, 135), (123, 122, 135), (122, 121, 135), (121, 120, 135), (120, 119, 135), (119, 118, 135), (118, 117, 135), (117, 116, 135), (116, 115, 135), (115, 114, 135), (114, 113, 135), (113, 112, 135), (112, 111, 135), (111, 110, 135), (110, 109, 135), (109, 108, 135), (108, 107, 135), (107, 106, 135), (106, 105, 135), (105, 104, 135), (104, 103, 135), (103, 134, 135)])
me_cube_009.materials.append(mat_moviles)
me_cube_009.use_remesh_preserve_volume = False
me_cube_009.use_remesh_preserve_attributes = False
me_cube_009.use_mirror_vertex_groups = False
me_cube_009.update()
me_cylinder_006 = bpy.data.meshes.new('Cylinder.006')
me_cylinder_006.from_pydata([(-0.1951, 0.9808, 0.774), (-0.3827, 0.9239, 0.774), (-0.5556, 0.8315, 0.774), (-0.7071, 0.7071, 0.774), (-0.8315, 0.5556, 0.774), (-0.9239, 0.3827, 0.774), (-0.9808, 0.1951, 0.774), (-1.0, 9.997e-07, 0.774), (-0.9808, -0.1951, 0.774), (-0.9239, -0.3827, 0.774), (-0.8315, -0.5556, 0.774), (-0.7071, -0.7071, 0.774), (-0.5556, -0.8315, 0.774), (-0.3827, -0.9239, 0.774), (-0.1951, -0.9808, 0.774), (-3.258e-07, -1.0, 0.774), (0.1951, -0.9808, 0.774), (0.3827, -0.9239, 0.774), (0.5556, -0.8315, 0.774), (0.7071, -0.7071, 0.774), (0.8315, -0.5556, 0.774), (0.9239, -0.3827, 0.774), (0.9808, -0.1951, 0.774), (1.0, 1.096e-07, 0.774), (0.9808, 0.1951, 0.774), (0.9239, 0.3827, 0.774), (0.8315, 0.5556, 0.774), (0.7071, 0.7071, 0.774), (0.5556, 0.8315, 0.774), (0.3827, 0.9239, 0.774), (0.1951, 0.9808, 0.774), (0.0, 1.0, 0.774), (-0.2211, 1.112, 0.7887), (-0.4337, 1.047, 0.7887), (-0.6297, 0.9424, 0.7887), (-0.8014, 0.8014, 0.7887), (-0.9424, 0.6297, 0.7887), (-1.047, 0.4337, 0.7887), (-1.112, 0.2211, 0.7887), (-1.133, 1.082e-06, 0.7887), (-1.112, -0.2211, 0.7887), (-1.047, -0.4337, 0.7887), (-0.9424, -0.6297, 0.7887), (-0.8014, -0.8014, 0.7887), (-0.6297, -0.9424, 0.7887), (-0.4337, -1.047, 0.7887), (-0.2211, -1.112, 0.7887), (-3.812e-07, -1.133, 0.7887), (0.2211, -1.112, 0.7887), (0.4337, -1.047, 0.7887), (0.6297, -0.9424, 0.7887), (0.8014, -0.8014, 0.7887), (0.9424, -0.6297, 0.7887), (1.047, -0.4337, 0.7887), (1.112, -0.2211, 0.7887), (1.133, 7.345e-08, 0.7887), (1.112, 0.2211, 0.7887), (1.047, 0.4337, 0.7887), (0.9424, 0.6297, 0.7887), (0.8014, 0.8014, 0.7887), (0.6297, 0.9424, 0.7887), (0.4337, 1.047, 0.7887), (0.2211, 1.112, 0.7887), (-1.193e-08, 1.133, 0.7887), (-0.1799, 0.9044, 1.027), (-0.3529, 0.8519, 1.027), (-0.5123, 0.7667, 1.027), (-0.652, 0.652, 1.027), (-0.7667, 0.5123, 1.027), (-0.8519, 0.3529, 1.027), (-0.9044, 0.1799, 1.027), (-0.9221, 9.164e-07, 1.027), (-0.9044, -0.1799, 1.027), (-0.8519, -0.3529, 1.027), (-0.7667, -0.5123, 1.027), (-0.652, -0.652, 1.027), (-0.5123, -0.7667, 1.027), (-0.3529, -0.8519, 1.027), (-0.1799, -0.9044, 1.027), (-2.955e-07, -0.9221, 1.027), (0.1799, -0.9044, 1.027), (0.3529, -0.8519, 1.027), (0.5123, -0.7667, 1.027), (0.652, -0.652, 1.027), (0.7667, -0.5123, 1.027), (0.8519, -0.3529, 1.027), (0.9044, -0.1799, 1.027), (0.9221, 9.564e-08, 1.027), (0.9044, 0.1799, 1.027), (0.8519, 0.3529, 1.027), (0.7667, 0.5123, 1.027), (0.652, 0.652, 1.027), (0.5123, 0.7667, 1.027), (0.3529, 0.8519, 1.027), (0.1799, 0.9044, 1.027), (4.993e-09, 0.9221, 1.027), (0.0, 1.0, 0.0), (0.1951, 0.9808, 0.0), (0.3827, 0.9239, 0.0), (0.5556, 0.8315, 0.0), (0.7071, 0.7071, 0.0), (0.8315, 0.5556, 0.0), (0.9239, 0.3827, 0.0), (0.9808, 0.1951, 0.0), (1.0, 1.88e-07, 0.0), (0.9808, -0.1951, 0.0), (0.9239, -0.3827, 0.0), (0.8315, -0.5556, 0.0), (0.7071, -0.7071, 0.0), (0.5556, -0.8315, 0.0), (0.3827, -0.9239, 0.0), (0.1951, -0.9808, 0.0), (-3.258e-07, -1.0, 0.0), (-0.1951, -0.9808, 0.0), (-0.3827, -0.9239, 0.0), (-0.5556, -0.8315, 0.0), (-0.7071, -0.7071, 0.0), (-0.8315, -0.5556, 0.0), (-0.9239, -0.3827, 0.0), (-0.9808, -0.1951, 0.0), (-1.0, 1.078e-06, 0.0), (-0.9808, 0.1951, 0.0), (-0.9239, 0.3827, 0.0), (-0.8315, 0.5556, 0.0), (-0.7071, 0.7071, 0.0), (-0.5556, 0.8315, 0.0), (-0.3827, 0.9239, 0.0), (-0.1951, 0.9808, 0.0), (6.729e-08, 3.678e-07, 1.027)], [], [(121, 120, 7, 6), (122, 121, 6, 5), (123, 122, 5, 4), (124, 123, 4, 3), (125, 124, 3, 2), (126, 125, 2, 1), (1, 0, 127, 126), (0, 31, 96, 127), (98, 97, 30, 29), (99, 98, 29, 28), (100, 99, 28, 27), (101, 100, 27, 26), (102, 101, 26, 25), (103, 102, 25, 24), (104, 103, 24, 23), (105, 104, 23, 22), (106, 105, 22, 21), (107, 106, 21, 20), (108, 107, 20, 19), (109, 108, 19, 18), (110, 109, 18, 17), (111, 110, 17, 16), (112, 111, 16, 15), (113, 112, 15, 14), (114, 113, 14, 13), (115, 114, 13, 12), (116, 115, 12, 11), (117, 116, 11, 10), (118, 117, 10, 9), (97, 96, 31, 30), (119, 118, 9, 8), (120, 119, 8, 7), (30, 31, 63, 62), (41, 42, 74, 73), (28, 29, 61, 60), (26, 27, 59, 58), (24, 25, 57, 56), (22, 23, 55, 54), (20, 21, 53, 52), (18, 19, 51, 50), (16, 17, 49, 48), (14, 15, 47, 46), (12, 13, 45, 44), (10, 11, 43, 42), (8, 9, 41, 40), (29, 30, 62, 61), (6, 7, 39, 38), (27, 28, 60, 59), (4, 5, 37, 36), (25, 26, 58, 57), (2, 3, 35, 34), (23, 24, 56, 55), (0, 1, 33, 32), (21, 22, 54, 53), (19, 20, 52, 51), (17, 18, 50, 49), (15, 16, 48, 47), (13, 14, 46, 45), (11, 12, 44, 43), (9, 10, 42, 41), (7, 8, 40, 39), (5, 6, 38, 37), (3, 4, 36, 35), (1, 2, 34, 33), (31, 0, 32, 63), (38, 39, 71, 70), (35, 36, 68, 67), (32, 33, 65, 64), (61, 62, 94, 93), (58, 59, 91, 90), (55, 56, 88, 87), (52, 53, 85, 84), (49, 50, 82, 81), (46, 47, 79, 78), (43, 44, 76, 75), (40, 41, 73, 72), (37, 38, 70, 69), (34, 35, 67, 66), (63, 32, 64, 95), (60, 61, 93, 92), (57, 58, 90, 89), (54, 55, 87, 86), (51, 52, 84, 83), (48, 49, 81, 80), (45, 46, 78, 77), (42, 43, 75, 74), (39, 40, 72, 71), (36, 37, 69, 68), (33, 34, 66, 65), (62, 63, 95, 94), (59, 60, 92, 91), (56, 57, 89, 88), (53, 54, 86, 85), (50, 51, 83, 82), (47, 48, 80, 79), (44, 45, 77, 76), (94, 95, 128), (93, 94, 128), (92, 93, 128), (91, 92, 128), (90, 91, 128), (89, 90, 128), (88, 89, 128), (87, 88, 128), (86, 87, 128), (85, 86, 128), (84, 85, 128), (83, 84, 128), (82, 83, 128), (81, 82, 128), (80, 81, 128), (79, 80, 128), (78, 79, 128), (77, 78, 128), (76, 77, 128), (75, 76, 128), (74, 75, 128), (73, 74, 128), (72, 73, 128), (71, 72, 128), (70, 71, 128), (69, 70, 128), (68, 69, 128), (67, 68, 128), (66, 67, 128), (65, 66, 128), (64, 65, 128), (95, 64, 128)])
me_cylinder_006.materials.append(mat_pasadores)
me_cylinder_006.use_remesh_preserve_volume = False
me_cylinder_006.use_remesh_preserve_attributes = False
me_cylinder_006.use_mirror_vertex_groups = False
me_cylinder_006.update()
me_cylinder_005 = bpy.data.meshes.new('Cylinder.005')
me_cylinder_005.from_pydata([(-0.1951, 0.9808, 0.774), (-0.3827, 0.9239, 0.774), (-0.5556, 0.8315, 0.774), (-0.7071, 0.7071, 0.774), (-0.8315, 0.5556, 0.774), (-0.9239, 0.3827, 0.774), (-0.9808, 0.1951, 0.774), (-1.0, 9.997e-07, 0.774), (-0.9808, -0.1951, 0.774), (-0.9239, -0.3827, 0.774), (-0.8315, -0.5556, 0.774), (-0.7071, -0.7071, 0.774), (-0.5556, -0.8315, 0.774), (-0.3827, -0.9239, 0.774), (-0.1951, -0.9808, 0.774), (-3.258e-07, -1.0, 0.774), (0.1951, -0.9808, 0.774), (0.3827, -0.9239, 0.774), (0.5556, -0.8315, 0.774), (0.7071, -0.7071, 0.774), (0.8315, -0.5556, 0.774), (0.9239, -0.3827, 0.774), (0.9808, -0.1951, 0.774), (1.0, 1.096e-07, 0.774), (0.9808, 0.1951, 0.774), (0.9239, 0.3827, 0.774), (0.8315, 0.5556, 0.774), (0.7071, 0.7071, 0.774), (0.5556, 0.8315, 0.774), (0.3827, 0.9239, 0.774), (0.1951, 0.9808, 0.774), (0.0, 1.0, 0.774), (-0.2211, 1.112, 0.7887), (-0.4337, 1.047, 0.7887), (-0.6297, 0.9424, 0.7887), (-0.8014, 0.8014, 0.7887), (-0.9424, 0.6297, 0.7887), (-1.047, 0.4337, 0.7887), (-1.112, 0.2211, 0.7887), (-1.133, 1.082e-06, 0.7887), (-1.112, -0.2211, 0.7887), (-1.047, -0.4337, 0.7887), (-0.9424, -0.6297, 0.7887), (-0.8014, -0.8014, 0.7887), (-0.6297, -0.9424, 0.7887), (-0.4337, -1.047, 0.7887), (-0.2211, -1.112, 0.7887), (-3.812e-07, -1.133, 0.7887), (0.2211, -1.112, 0.7887), (0.4337, -1.047, 0.7887), (0.6297, -0.9424, 0.7887), (0.8014, -0.8014, 0.7887), (0.9424, -0.6297, 0.7887), (1.047, -0.4337, 0.7887), (1.112, -0.2211, 0.7887), (1.133, 7.345e-08, 0.7887), (1.112, 0.2211, 0.7887), (1.047, 0.4337, 0.7887), (0.9424, 0.6297, 0.7887), (0.8014, 0.8014, 0.7887), (0.6297, 0.9424, 0.7887), (0.4337, 1.047, 0.7887), (0.2211, 1.112, 0.7887), (-1.193e-08, 1.133, 0.7887), (-0.1799, 0.9044, 1.027), (-0.3529, 0.8519, 1.027), (-0.5123, 0.7667, 1.027), (-0.652, 0.652, 1.027), (-0.7667, 0.5123, 1.027), (-0.8519, 0.3529, 1.027), (-0.9044, 0.1799, 1.027), (-0.9221, 9.164e-07, 1.027), (-0.9044, -0.1799, 1.027), (-0.8519, -0.3529, 1.027), (-0.7667, -0.5123, 1.027), (-0.652, -0.652, 1.027), (-0.5123, -0.7667, 1.027), (-0.3529, -0.8519, 1.027), (-0.1799, -0.9044, 1.027), (-2.955e-07, -0.9221, 1.027), (0.1799, -0.9044, 1.027), (0.3529, -0.8519, 1.027), (0.5123, -0.7667, 1.027), (0.652, -0.652, 1.027), (0.7667, -0.5123, 1.027), (0.8519, -0.3529, 1.027), (0.9044, -0.1799, 1.027), (0.9221, 9.564e-08, 1.027), (0.9044, 0.1799, 1.027), (0.8519, 0.3529, 1.027), (0.7667, 0.5123, 1.027), (0.652, 0.652, 1.027), (0.5123, 0.7667, 1.027), (0.3529, 0.8519, 1.027), (0.1799, 0.9044, 1.027), (4.993e-09, 0.9221, 1.027), (0.0, 1.0, 0.0), (0.1951, 0.9808, 0.0), (0.3827, 0.9239, 0.0), (0.5556, 0.8315, 0.0), (0.7071, 0.7071, 0.0), (0.8315, 0.5556, 0.0), (0.9239, 0.3827, 0.0), (0.9808, 0.1951, 0.0), (1.0, 1.88e-07, 0.0), (0.9808, -0.1951, 0.0), (0.9239, -0.3827, 0.0), (0.8315, -0.5556, 0.0), (0.7071, -0.7071, 0.0), (0.5556, -0.8315, 0.0), (0.3827, -0.9239, 0.0), (0.1951, -0.9808, 0.0), (-3.258e-07, -1.0, 0.0), (-0.1951, -0.9808, 0.0), (-0.3827, -0.9239, 0.0), (-0.5556, -0.8315, 0.0), (-0.7071, -0.7071, 0.0), (-0.8315, -0.5556, 0.0), (-0.9239, -0.3827, 0.0), (-0.9808, -0.1951, 0.0), (-1.0, 1.078e-06, 0.0), (-0.9808, 0.1951, 0.0), (-0.9239, 0.3827, 0.0), (-0.8315, 0.5556, 0.0), (-0.7071, 0.7071, 0.0), (-0.5556, 0.8315, 0.0), (-0.3827, 0.9239, 0.0), (-0.1951, 0.9808, 0.0), (6.729e-08, 3.678e-07, 1.027)], [], [(121, 120, 7, 6), (122, 121, 6, 5), (123, 122, 5, 4), (124, 123, 4, 3), (125, 124, 3, 2), (126, 125, 2, 1), (1, 0, 127, 126), (0, 31, 96, 127), (98, 97, 30, 29), (99, 98, 29, 28), (100, 99, 28, 27), (101, 100, 27, 26), (102, 101, 26, 25), (103, 102, 25, 24), (104, 103, 24, 23), (105, 104, 23, 22), (106, 105, 22, 21), (107, 106, 21, 20), (108, 107, 20, 19), (109, 108, 19, 18), (110, 109, 18, 17), (111, 110, 17, 16), (112, 111, 16, 15), (113, 112, 15, 14), (114, 113, 14, 13), (115, 114, 13, 12), (116, 115, 12, 11), (117, 116, 11, 10), (118, 117, 10, 9), (97, 96, 31, 30), (119, 118, 9, 8), (120, 119, 8, 7), (30, 31, 63, 62), (41, 42, 74, 73), (28, 29, 61, 60), (26, 27, 59, 58), (24, 25, 57, 56), (22, 23, 55, 54), (20, 21, 53, 52), (18, 19, 51, 50), (16, 17, 49, 48), (14, 15, 47, 46), (12, 13, 45, 44), (10, 11, 43, 42), (8, 9, 41, 40), (29, 30, 62, 61), (6, 7, 39, 38), (27, 28, 60, 59), (4, 5, 37, 36), (25, 26, 58, 57), (2, 3, 35, 34), (23, 24, 56, 55), (0, 1, 33, 32), (21, 22, 54, 53), (19, 20, 52, 51), (17, 18, 50, 49), (15, 16, 48, 47), (13, 14, 46, 45), (11, 12, 44, 43), (9, 10, 42, 41), (7, 8, 40, 39), (5, 6, 38, 37), (3, 4, 36, 35), (1, 2, 34, 33), (31, 0, 32, 63), (38, 39, 71, 70), (35, 36, 68, 67), (32, 33, 65, 64), (61, 62, 94, 93), (58, 59, 91, 90), (55, 56, 88, 87), (52, 53, 85, 84), (49, 50, 82, 81), (46, 47, 79, 78), (43, 44, 76, 75), (40, 41, 73, 72), (37, 38, 70, 69), (34, 35, 67, 66), (63, 32, 64, 95), (60, 61, 93, 92), (57, 58, 90, 89), (54, 55, 87, 86), (51, 52, 84, 83), (48, 49, 81, 80), (45, 46, 78, 77), (42, 43, 75, 74), (39, 40, 72, 71), (36, 37, 69, 68), (33, 34, 66, 65), (62, 63, 95, 94), (59, 60, 92, 91), (56, 57, 89, 88), (53, 54, 86, 85), (50, 51, 83, 82), (47, 48, 80, 79), (44, 45, 77, 76), (94, 95, 128), (93, 94, 128), (92, 93, 128), (91, 92, 128), (90, 91, 128), (89, 90, 128), (88, 89, 128), (87, 88, 128), (86, 87, 128), (85, 86, 128), (84, 85, 128), (83, 84, 128), (82, 83, 128), (81, 82, 128), (80, 81, 128), (79, 80, 128), (78, 79, 128), (77, 78, 128), (76, 77, 128), (75, 76, 128), (74, 75, 128), (73, 74, 128), (72, 73, 128), (71, 72, 128), (70, 71, 128), (69, 70, 128), (68, 69, 128), (67, 68, 128), (66, 67, 128), (65, 66, 128), (64, 65, 128), (95, 64, 128)])
me_cylinder_005.materials.append(mat_pasadores)
me_cylinder_005.use_remesh_preserve_volume = False
me_cylinder_005.use_remesh_preserve_attributes = False
me_cylinder_005.use_mirror_vertex_groups = False
me_cylinder_005.update()
me_cylinder_004 = bpy.data.meshes.new('Cylinder.004')
me_cylinder_004.from_pydata([(-0.1951, 0.9808, 0.774), (-0.3827, 0.9239, 0.774), (-0.5556, 0.8315, 0.774), (-0.7071, 0.7071, 0.774), (-0.8315, 0.5556, 0.774), (-0.9239, 0.3827, 0.774), (-0.9808, 0.1951, 0.774), (-1.0, 9.997e-07, 0.774), (-0.9808, -0.1951, 0.774), (-0.9239, -0.3827, 0.774), (-0.8315, -0.5556, 0.774), (-0.7071, -0.7071, 0.774), (-0.5556, -0.8315, 0.774), (-0.3827, -0.9239, 0.774), (-0.1951, -0.9808, 0.774), (-3.258e-07, -1.0, 0.774), (0.1951, -0.9808, 0.774), (0.3827, -0.9239, 0.774), (0.5556, -0.8315, 0.774), (0.7071, -0.7071, 0.774), (0.8315, -0.5556, 0.774), (0.9239, -0.3827, 0.774), (0.9808, -0.1951, 0.774), (1.0, 1.096e-07, 0.774), (0.9808, 0.1951, 0.774), (0.9239, 0.3827, 0.774), (0.8315, 0.5556, 0.774), (0.7071, 0.7071, 0.774), (0.5556, 0.8315, 0.774), (0.3827, 0.9239, 0.774), (0.1951, 0.9808, 0.774), (0.0, 1.0, 0.774), (-0.2211, 1.112, 0.7887), (-0.4337, 1.047, 0.7887), (-0.6297, 0.9424, 0.7887), (-0.8014, 0.8014, 0.7887), (-0.9424, 0.6297, 0.7887), (-1.047, 0.4337, 0.7887), (-1.112, 0.2211, 0.7887), (-1.133, 1.082e-06, 0.7887), (-1.112, -0.2211, 0.7887), (-1.047, -0.4337, 0.7887), (-0.9424, -0.6297, 0.7887), (-0.8014, -0.8014, 0.7887), (-0.6297, -0.9424, 0.7887), (-0.4337, -1.047, 0.7887), (-0.2211, -1.112, 0.7887), (-3.812e-07, -1.133, 0.7887), (0.2211, -1.112, 0.7887), (0.4337, -1.047, 0.7887), (0.6297, -0.9424, 0.7887), (0.8014, -0.8014, 0.7887), (0.9424, -0.6297, 0.7887), (1.047, -0.4337, 0.7887), (1.112, -0.2211, 0.7887), (1.133, 7.345e-08, 0.7887), (1.112, 0.2211, 0.7887), (1.047, 0.4337, 0.7887), (0.9424, 0.6297, 0.7887), (0.8014, 0.8014, 0.7887), (0.6297, 0.9424, 0.7887), (0.4337, 1.047, 0.7887), (0.2211, 1.112, 0.7887), (-1.193e-08, 1.133, 0.7887), (-0.1799, 0.9044, 1.027), (-0.3529, 0.8519, 1.027), (-0.5123, 0.7667, 1.027), (-0.652, 0.652, 1.027), (-0.7667, 0.5123, 1.027), (-0.8519, 0.3529, 1.027), (-0.9044, 0.1799, 1.027), (-0.9221, 9.164e-07, 1.027), (-0.9044, -0.1799, 1.027), (-0.8519, -0.3529, 1.027), (-0.7667, -0.5123, 1.027), (-0.652, -0.652, 1.027), (-0.5123, -0.7667, 1.027), (-0.3529, -0.8519, 1.027), (-0.1799, -0.9044, 1.027), (-2.955e-07, -0.9221, 1.027), (0.1799, -0.9044, 1.027), (0.3529, -0.8519, 1.027), (0.5123, -0.7667, 1.027), (0.652, -0.652, 1.027), (0.7667, -0.5123, 1.027), (0.8519, -0.3529, 1.027), (0.9044, -0.1799, 1.027), (0.9221, 9.564e-08, 1.027), (0.9044, 0.1799, 1.027), (0.8519, 0.3529, 1.027), (0.7667, 0.5123, 1.027), (0.652, 0.652, 1.027), (0.5123, 0.7667, 1.027), (0.3529, 0.8519, 1.027), (0.1799, 0.9044, 1.027), (4.993e-09, 0.9221, 1.027), (0.0, 1.0, 0.0), (0.1951, 0.9808, 0.0), (0.3827, 0.9239, 0.0), (0.5556, 0.8315, 0.0), (0.7071, 0.7071, 0.0), (0.8315, 0.5556, 0.0), (0.9239, 0.3827, 0.0), (0.9808, 0.1951, 0.0), (1.0, 1.88e-07, 0.0), (0.9808, -0.1951, 0.0), (0.9239, -0.3827, 0.0), (0.8315, -0.5556, 0.0), (0.7071, -0.7071, 0.0), (0.5556, -0.8315, 0.0), (0.3827, -0.9239, 0.0), (0.1951, -0.9808, 0.0), (-3.258e-07, -1.0, 0.0), (-0.1951, -0.9808, 0.0), (-0.3827, -0.9239, 0.0), (-0.5556, -0.8315, 0.0), (-0.7071, -0.7071, 0.0), (-0.8315, -0.5556, 0.0), (-0.9239, -0.3827, 0.0), (-0.9808, -0.1951, 0.0), (-1.0, 1.078e-06, 0.0), (-0.9808, 0.1951, 0.0), (-0.9239, 0.3827, 0.0), (-0.8315, 0.5556, 0.0), (-0.7071, 0.7071, 0.0), (-0.5556, 0.8315, 0.0), (-0.3827, 0.9239, 0.0), (-0.1951, 0.9808, 0.0), (6.729e-08, 3.678e-07, 1.027)], [], [(121, 120, 7, 6), (122, 121, 6, 5), (123, 122, 5, 4), (124, 123, 4, 3), (125, 124, 3, 2), (126, 125, 2, 1), (1, 0, 127, 126), (0, 31, 96, 127), (98, 97, 30, 29), (99, 98, 29, 28), (100, 99, 28, 27), (101, 100, 27, 26), (102, 101, 26, 25), (103, 102, 25, 24), (104, 103, 24, 23), (105, 104, 23, 22), (106, 105, 22, 21), (107, 106, 21, 20), (108, 107, 20, 19), (109, 108, 19, 18), (110, 109, 18, 17), (111, 110, 17, 16), (112, 111, 16, 15), (113, 112, 15, 14), (114, 113, 14, 13), (115, 114, 13, 12), (116, 115, 12, 11), (117, 116, 11, 10), (118, 117, 10, 9), (97, 96, 31, 30), (119, 118, 9, 8), (120, 119, 8, 7), (30, 31, 63, 62), (41, 42, 74, 73), (28, 29, 61, 60), (26, 27, 59, 58), (24, 25, 57, 56), (22, 23, 55, 54), (20, 21, 53, 52), (18, 19, 51, 50), (16, 17, 49, 48), (14, 15, 47, 46), (12, 13, 45, 44), (10, 11, 43, 42), (8, 9, 41, 40), (29, 30, 62, 61), (6, 7, 39, 38), (27, 28, 60, 59), (4, 5, 37, 36), (25, 26, 58, 57), (2, 3, 35, 34), (23, 24, 56, 55), (0, 1, 33, 32), (21, 22, 54, 53), (19, 20, 52, 51), (17, 18, 50, 49), (15, 16, 48, 47), (13, 14, 46, 45), (11, 12, 44, 43), (9, 10, 42, 41), (7, 8, 40, 39), (5, 6, 38, 37), (3, 4, 36, 35), (1, 2, 34, 33), (31, 0, 32, 63), (38, 39, 71, 70), (35, 36, 68, 67), (32, 33, 65, 64), (61, 62, 94, 93), (58, 59, 91, 90), (55, 56, 88, 87), (52, 53, 85, 84), (49, 50, 82, 81), (46, 47, 79, 78), (43, 44, 76, 75), (40, 41, 73, 72), (37, 38, 70, 69), (34, 35, 67, 66), (63, 32, 64, 95), (60, 61, 93, 92), (57, 58, 90, 89), (54, 55, 87, 86), (51, 52, 84, 83), (48, 49, 81, 80), (45, 46, 78, 77), (42, 43, 75, 74), (39, 40, 72, 71), (36, 37, 69, 68), (33, 34, 66, 65), (62, 63, 95, 94), (59, 60, 92, 91), (56, 57, 89, 88), (53, 54, 86, 85), (50, 51, 83, 82), (47, 48, 80, 79), (44, 45, 77, 76), (94, 95, 128), (93, 94, 128), (92, 93, 128), (91, 92, 128), (90, 91, 128), (89, 90, 128), (88, 89, 128), (87, 88, 128), (86, 87, 128), (85, 86, 128), (84, 85, 128), (83, 84, 128), (82, 83, 128), (81, 82, 128), (80, 81, 128), (79, 80, 128), (78, 79, 128), (77, 78, 128), (76, 77, 128), (75, 76, 128), (74, 75, 128), (73, 74, 128), (72, 73, 128), (71, 72, 128), (70, 71, 128), (69, 70, 128), (68, 69, 128), (67, 68, 128), (66, 67, 128), (65, 66, 128), (64, 65, 128), (95, 64, 128)])
me_cylinder_004.materials.append(mat_pasadores)
me_cylinder_004.use_remesh_preserve_volume = False
me_cylinder_004.use_remesh_preserve_attributes = False
me_cylinder_004.use_mirror_vertex_groups = False
me_cylinder_004.update()
me_cylinder_003 = bpy.data.meshes.new('Cylinder.003')
me_cylinder_003.from_pydata([(-0.1951, 0.9808, 0.774), (-0.3827, 0.9239, 0.774), (-0.5556, 0.8315, 0.774), (-0.7071, 0.7071, 0.774), (-0.8315, 0.5556, 0.774), (-0.9239, 0.3827, 0.774), (-0.9808, 0.1951, 0.774), (-1.0, 9.997e-07, 0.774), (-0.9808, -0.1951, 0.774), (-0.9239, -0.3827, 0.774), (-0.8315, -0.5556, 0.774), (-0.7071, -0.7071, 0.774), (-0.5556, -0.8315, 0.774), (-0.3827, -0.9239, 0.774), (-0.1951, -0.9808, 0.774), (-3.258e-07, -1.0, 0.774), (0.1951, -0.9808, 0.774), (0.3827, -0.9239, 0.774), (0.5556, -0.8315, 0.774), (0.7071, -0.7071, 0.774), (0.8315, -0.5556, 0.774), (0.9239, -0.3827, 0.774), (0.9808, -0.1951, 0.774), (1.0, 1.096e-07, 0.774), (0.9808, 0.1951, 0.774), (0.9239, 0.3827, 0.774), (0.8315, 0.5556, 0.774), (0.7071, 0.7071, 0.774), (0.5556, 0.8315, 0.774), (0.3827, 0.9239, 0.774), (0.1951, 0.9808, 0.774), (0.0, 1.0, 0.774), (-0.2211, 1.112, 0.7887), (-0.4337, 1.047, 0.7887), (-0.6297, 0.9424, 0.7887), (-0.8014, 0.8014, 0.7887), (-0.9424, 0.6297, 0.7887), (-1.047, 0.4337, 0.7887), (-1.112, 0.2211, 0.7887), (-1.133, 1.082e-06, 0.7887), (-1.112, -0.2211, 0.7887), (-1.047, -0.4337, 0.7887), (-0.9424, -0.6297, 0.7887), (-0.8014, -0.8014, 0.7887), (-0.6297, -0.9424, 0.7887), (-0.4337, -1.047, 0.7887), (-0.2211, -1.112, 0.7887), (-3.812e-07, -1.133, 0.7887), (0.2211, -1.112, 0.7887), (0.4337, -1.047, 0.7887), (0.6297, -0.9424, 0.7887), (0.8014, -0.8014, 0.7887), (0.9424, -0.6297, 0.7887), (1.047, -0.4337, 0.7887), (1.112, -0.2211, 0.7887), (1.133, 7.345e-08, 0.7887), (1.112, 0.2211, 0.7887), (1.047, 0.4337, 0.7887), (0.9424, 0.6297, 0.7887), (0.8014, 0.8014, 0.7887), (0.6297, 0.9424, 0.7887), (0.4337, 1.047, 0.7887), (0.2211, 1.112, 0.7887), (-1.193e-08, 1.133, 0.7887), (-0.1799, 0.9044, 1.027), (-0.3529, 0.8519, 1.027), (-0.5123, 0.7667, 1.027), (-0.652, 0.652, 1.027), (-0.7667, 0.5123, 1.027), (-0.8519, 0.3529, 1.027), (-0.9044, 0.1799, 1.027), (-0.9221, 9.164e-07, 1.027), (-0.9044, -0.1799, 1.027), (-0.8519, -0.3529, 1.027), (-0.7667, -0.5123, 1.027), (-0.652, -0.652, 1.027), (-0.5123, -0.7667, 1.027), (-0.3529, -0.8519, 1.027), (-0.1799, -0.9044, 1.027), (-2.955e-07, -0.9221, 1.027), (0.1799, -0.9044, 1.027), (0.3529, -0.8519, 1.027), (0.5123, -0.7667, 1.027), (0.652, -0.652, 1.027), (0.7667, -0.5123, 1.027), (0.8519, -0.3529, 1.027), (0.9044, -0.1799, 1.027), (0.9221, 9.564e-08, 1.027), (0.9044, 0.1799, 1.027), (0.8519, 0.3529, 1.027), (0.7667, 0.5123, 1.027), (0.652, 0.652, 1.027), (0.5123, 0.7667, 1.027), (0.3529, 0.8519, 1.027), (0.1799, 0.9044, 1.027), (4.993e-09, 0.9221, 1.027), (0.0, 1.0, 0.0), (0.1951, 0.9808, 0.0), (0.3827, 0.9239, 0.0), (0.5556, 0.8315, 0.0), (0.7071, 0.7071, 0.0), (0.8315, 0.5556, 0.0), (0.9239, 0.3827, 0.0), (0.9808, 0.1951, 0.0), (1.0, 1.88e-07, 0.0), (0.9808, -0.1951, 0.0), (0.9239, -0.3827, 0.0), (0.8315, -0.5556, 0.0), (0.7071, -0.7071, 0.0), (0.5556, -0.8315, 0.0), (0.3827, -0.9239, 0.0), (0.1951, -0.9808, 0.0), (-3.258e-07, -1.0, 0.0), (-0.1951, -0.9808, 0.0), (-0.3827, -0.9239, 0.0), (-0.5556, -0.8315, 0.0), (-0.7071, -0.7071, 0.0), (-0.8315, -0.5556, 0.0), (-0.9239, -0.3827, 0.0), (-0.9808, -0.1951, 0.0), (-1.0, 1.078e-06, 0.0), (-0.9808, 0.1951, 0.0), (-0.9239, 0.3827, 0.0), (-0.8315, 0.5556, 0.0), (-0.7071, 0.7071, 0.0), (-0.5556, 0.8315, 0.0), (-0.3827, 0.9239, 0.0), (-0.1951, 0.9808, 0.0), (6.729e-08, 3.678e-07, 1.027)], [], [(121, 120, 7, 6), (122, 121, 6, 5), (123, 122, 5, 4), (124, 123, 4, 3), (125, 124, 3, 2), (126, 125, 2, 1), (1, 0, 127, 126), (0, 31, 96, 127), (98, 97, 30, 29), (99, 98, 29, 28), (100, 99, 28, 27), (101, 100, 27, 26), (102, 101, 26, 25), (103, 102, 25, 24), (104, 103, 24, 23), (105, 104, 23, 22), (106, 105, 22, 21), (107, 106, 21, 20), (108, 107, 20, 19), (109, 108, 19, 18), (110, 109, 18, 17), (111, 110, 17, 16), (112, 111, 16, 15), (113, 112, 15, 14), (114, 113, 14, 13), (115, 114, 13, 12), (116, 115, 12, 11), (117, 116, 11, 10), (118, 117, 10, 9), (97, 96, 31, 30), (119, 118, 9, 8), (120, 119, 8, 7), (30, 31, 63, 62), (41, 42, 74, 73), (28, 29, 61, 60), (26, 27, 59, 58), (24, 25, 57, 56), (22, 23, 55, 54), (20, 21, 53, 52), (18, 19, 51, 50), (16, 17, 49, 48), (14, 15, 47, 46), (12, 13, 45, 44), (10, 11, 43, 42), (8, 9, 41, 40), (29, 30, 62, 61), (6, 7, 39, 38), (27, 28, 60, 59), (4, 5, 37, 36), (25, 26, 58, 57), (2, 3, 35, 34), (23, 24, 56, 55), (0, 1, 33, 32), (21, 22, 54, 53), (19, 20, 52, 51), (17, 18, 50, 49), (15, 16, 48, 47), (13, 14, 46, 45), (11, 12, 44, 43), (9, 10, 42, 41), (7, 8, 40, 39), (5, 6, 38, 37), (3, 4, 36, 35), (1, 2, 34, 33), (31, 0, 32, 63), (38, 39, 71, 70), (35, 36, 68, 67), (32, 33, 65, 64), (61, 62, 94, 93), (58, 59, 91, 90), (55, 56, 88, 87), (52, 53, 85, 84), (49, 50, 82, 81), (46, 47, 79, 78), (43, 44, 76, 75), (40, 41, 73, 72), (37, 38, 70, 69), (34, 35, 67, 66), (63, 32, 64, 95), (60, 61, 93, 92), (57, 58, 90, 89), (54, 55, 87, 86), (51, 52, 84, 83), (48, 49, 81, 80), (45, 46, 78, 77), (42, 43, 75, 74), (39, 40, 72, 71), (36, 37, 69, 68), (33, 34, 66, 65), (62, 63, 95, 94), (59, 60, 92, 91), (56, 57, 89, 88), (53, 54, 86, 85), (50, 51, 83, 82), (47, 48, 80, 79), (44, 45, 77, 76), (94, 95, 128), (93, 94, 128), (92, 93, 128), (91, 92, 128), (90, 91, 128), (89, 90, 128), (88, 89, 128), (87, 88, 128), (86, 87, 128), (85, 86, 128), (84, 85, 128), (83, 84, 128), (82, 83, 128), (81, 82, 128), (80, 81, 128), (79, 80, 128), (78, 79, 128), (77, 78, 128), (76, 77, 128), (75, 76, 128), (74, 75, 128), (73, 74, 128), (72, 73, 128), (71, 72, 128), (70, 71, 128), (69, 70, 128), (68, 69, 128), (67, 68, 128), (66, 67, 128), (65, 66, 128), (64, 65, 128), (95, 64, 128)])
me_cylinder_003.materials.append(mat_pasadores)
me_cylinder_003.use_remesh_preserve_volume = False
me_cylinder_003.use_remesh_preserve_attributes = False
me_cylinder_003.use_mirror_vertex_groups = False
me_cylinder_003.update()
me_cylinder_001 = bpy.data.meshes.new('Cylinder.001')
me_cylinder_001.from_pydata([(-0.1951, 0.9808, 0.774), (-0.3827, 0.9239, 0.774), (-0.5556, 0.8315, 0.774), (-0.7071, 0.7071, 0.774), (-0.8315, 0.5556, 0.774), (-0.9239, 0.3827, 0.774), (-0.9808, 0.1951, 0.774), (-1.0, 9.997e-07, 0.774), (-0.9808, -0.1951, 0.774), (-0.9239, -0.3827, 0.774), (-0.8315, -0.5556, 0.774), (-0.7071, -0.7071, 0.774), (-0.5556, -0.8315, 0.774), (-0.3827, -0.9239, 0.774), (-0.1951, -0.9808, 0.774), (-3.258e-07, -1.0, 0.774), (0.1951, -0.9808, 0.774), (0.3827, -0.9239, 0.774), (0.5556, -0.8315, 0.774), (0.7071, -0.7071, 0.774), (0.8315, -0.5556, 0.774), (0.9239, -0.3827, 0.774), (0.9808, -0.1951, 0.774), (1.0, 1.096e-07, 0.774), (0.9808, 0.1951, 0.774), (0.9239, 0.3827, 0.774), (0.8315, 0.5556, 0.774), (0.7071, 0.7071, 0.774), (0.5556, 0.8315, 0.774), (0.3827, 0.9239, 0.774), (0.1951, 0.9808, 0.774), (0.0, 1.0, 0.774), (-0.2211, 1.112, 0.7887), (-0.4337, 1.047, 0.7887), (-0.6297, 0.9424, 0.7887), (-0.8014, 0.8014, 0.7887), (-0.9424, 0.6297, 0.7887), (-1.047, 0.4337, 0.7887), (-1.112, 0.2211, 0.7887), (-1.133, 1.082e-06, 0.7887), (-1.112, -0.2211, 0.7887), (-1.047, -0.4337, 0.7887), (-0.9424, -0.6297, 0.7887), (-0.8014, -0.8014, 0.7887), (-0.6297, -0.9424, 0.7887), (-0.4337, -1.047, 0.7887), (-0.2211, -1.112, 0.7887), (-3.812e-07, -1.133, 0.7887), (0.2211, -1.112, 0.7887), (0.4337, -1.047, 0.7887), (0.6297, -0.9424, 0.7887), (0.8014, -0.8014, 0.7887), (0.9424, -0.6297, 0.7887), (1.047, -0.4337, 0.7887), (1.112, -0.2211, 0.7887), (1.133, 7.345e-08, 0.7887), (1.112, 0.2211, 0.7887), (1.047, 0.4337, 0.7887), (0.9424, 0.6297, 0.7887), (0.8014, 0.8014, 0.7887), (0.6297, 0.9424, 0.7887), (0.4337, 1.047, 0.7887), (0.2211, 1.112, 0.7887), (-1.193e-08, 1.133, 0.7887), (-0.1799, 0.9044, 1.027), (-0.3529, 0.8519, 1.027), (-0.5123, 0.7667, 1.027), (-0.652, 0.652, 1.027), (-0.7667, 0.5123, 1.027), (-0.8519, 0.3529, 1.027), (-0.9044, 0.1799, 1.027), (-0.9221, 9.164e-07, 1.027), (-0.9044, -0.1799, 1.027), (-0.8519, -0.3529, 1.027), (-0.7667, -0.5123, 1.027), (-0.652, -0.652, 1.027), (-0.5123, -0.7667, 1.027), (-0.3529, -0.8519, 1.027), (-0.1799, -0.9044, 1.027), (-2.955e-07, -0.9221, 1.027), (0.1799, -0.9044, 1.027), (0.3529, -0.8519, 1.027), (0.5123, -0.7667, 1.027), (0.652, -0.652, 1.027), (0.7667, -0.5123, 1.027), (0.8519, -0.3529, 1.027), (0.9044, -0.1799, 1.027), (0.9221, 9.564e-08, 1.027), (0.9044, 0.1799, 1.027), (0.8519, 0.3529, 1.027), (0.7667, 0.5123, 1.027), (0.652, 0.652, 1.027), (0.5123, 0.7667, 1.027), (0.3529, 0.8519, 1.027), (0.1799, 0.9044, 1.027), (4.993e-09, 0.9221, 1.027), (-0.1951, 0.9808, -0.774), (0.0, 1.0, 0.0), (-0.3827, 0.9239, -0.774), (0.1951, 0.9808, 0.0), (-0.5556, 0.8315, -0.774), (0.3827, 0.9239, 0.0), (-0.7071, 0.7071, -0.774), (0.5556, 0.8315, 0.0), (-0.8315, 0.5556, -0.774), (0.7071, 0.7071, 0.0), (-0.9239, 0.3827, -0.774), (0.8315, 0.5556, 0.0), (-0.9808, 0.1951, -0.774), (0.9239, 0.3827, 0.0), (-1.0, 9.997e-07, -0.774), (0.9808, 0.1951, 0.0), (-0.9808, -0.1951, -0.774), (1.0, 1.88e-07, 0.0), (-0.9239, -0.3827, -0.774), (0.9808, -0.1951, 0.0), (-0.8315, -0.5556, -0.774), (0.9239, -0.3827, 0.0), (-0.7071, -0.7071, -0.774), (0.8315, -0.5556, 0.0), (-0.5556, -0.8315, -0.774), (0.7071, -0.7071, 0.0), (-0.3827, -0.9239, -0.774), (0.5556, -0.8315, 0.0), (-0.1951, -0.9808, -0.774), (0.3827, -0.9239, 0.0), (-3.258e-07, -1.0, -0.774), (0.1951, -0.9808, 0.0), (0.1951, -0.9808, -0.774), (-3.258e-07, -1.0, 0.0), (0.3827, -0.9239, -0.774), (-0.1951, -0.9808, 0.0), (0.5556, -0.8315, -0.774), (-0.3827, -0.9239, 0.0), (0.7071, -0.7071, -0.774), (-0.5556, -0.8315, 0.0), (0.8315, -0.5556, -0.774), (-0.7071, -0.7071, 0.0), (0.9239, -0.3827, -0.774), (-0.8315, -0.5556, 0.0), (0.9808, -0.1951, -0.774), (-0.9239, -0.3827, 0.0), (1.0, 1.096e-07, -0.774), (-0.9808, -0.1951, 0.0), (0.9808, 0.1951, -0.774), (-1.0, 1.078e-06, 0.0), (0.9239, 0.3827, -0.774), (-0.9808, 0.1951, 0.0), (0.8315, 0.5556, -0.774), (-0.9239, 0.3827, 0.0), (0.7071, 0.7071, -0.774), (-0.8315, 0.5556, 0.0), (0.5556, 0.8315, -0.774), (-0.7071, 0.7071, 0.0), (0.3827, 0.9239, -0.774), (-0.5556, 0.8315, 0.0), (0.1951, 0.9808, -0.774), (-0.3827, 0.9239, 0.0), (0.0, 1.0, -0.774), (-0.1951, 0.9808, 0.0), (-0.2211, 1.112, -0.7887), (-0.4337, 1.047, -0.7887), (-0.6297, 0.9424, -0.7887), (-0.8014, 0.8014, -0.7887), (-0.9424, 0.6297, -0.7887), (-1.047, 0.4337, -0.7887), (-1.112, 0.2211, -0.7887), (-1.133, 1.082e-06, -0.7887), (-1.112, -0.2211, -0.7887), (-1.047, -0.4337, -0.7887), (-0.9424, -0.6297, -0.7887), (-0.8014, -0.8014, -0.7887), (-0.6297, -0.9424, -0.7887), (-0.4337, -1.047, -0.7887), (-0.2211, -1.112, -0.7887), (-3.812e-07, -1.133, -0.7887), (0.2211, -1.112, -0.7887), (0.4337, -1.047, -0.7887), (0.6297, -0.9424, -0.7887), (0.8014, -0.8014, -0.7887), (0.9424, -0.6297, -0.7887), (1.047, -0.4337, -0.7887), (1.112, -0.2211, -0.7887), (1.133, 7.345e-08, -0.7887), (1.112, 0.2211, -0.7887), (1.047, 0.4337, -0.7887), (0.9424, 0.6297, -0.7887), (0.8014, 0.8014, -0.7887), (0.6297, 0.9424, -0.7887), (0.4337, 1.047, -0.7887), (0.2211, 1.112, -0.7887), (-1.193e-08, 1.133, -0.7887), (-0.1799, 0.9044, -1.027), (-0.3529, 0.8519, -1.027), (-0.5123, 0.7667, -1.027), (-0.652, 0.652, -1.027), (-0.7667, 0.5123, -1.027), (-0.8519, 0.3529, -1.027), (-0.9044, 0.1799, -1.027), (-0.9221, 9.164e-07, -1.027), (-0.9044, -0.1799, -1.027), (-0.8519, -0.3529, -1.027), (-0.7667, -0.5123, -1.027), (-0.652, -0.652, -1.027), (-0.5123, -0.7667, -1.027), (-0.3529, -0.8519, -1.027), (-0.1799, -0.9044, -1.027), (-2.955e-07, -0.9221, -1.027), (0.1799, -0.9044, -1.027), (0.3529, -0.8519, -1.027), (0.5123, -0.7667, -1.027), (0.652, -0.652, -1.027), (0.7667, -0.5123, -1.027), (0.8519, -0.3529, -1.027), (0.9044, -0.1799, -1.027), (0.9221, 9.564e-08, -1.027), (0.9044, 0.1799, -1.027), (0.8519, 0.3529, -1.027), (0.7667, 0.5123, -1.027), (0.652, 0.652, -1.027), (0.5123, 0.7667, -1.027), (0.3529, 0.8519, -1.027), (0.1799, 0.9044, -1.027), (4.993e-09, 0.9221, -1.027), (6.729e-08, 3.678e-07, 1.027), (6.729e-08, 3.678e-07, -1.027)], [], [(147, 145, 7, 6), (149, 147, 6, 5), (151, 149, 5, 4), (153, 151, 4, 3), (155, 153, 3, 2), (157, 155, 2, 1), (1, 0, 159, 157), (0, 31, 97, 159), (101, 99, 30, 29), (103, 101, 29, 28), (105, 103, 28, 27), (107, 105, 27, 26), (109, 107, 26, 25), (111, 109, 25, 24), (113, 111, 24, 23), (115, 113, 23, 22), (117, 115, 22, 21), (119, 117, 21, 20), (121, 119, 20, 19), (123, 121, 19, 18), (125, 123, 18, 17), (127, 125, 17, 16), (129, 127, 16, 15), (131, 129, 15, 14), (133, 131, 14, 13), (135, 133, 13, 12), (137, 135, 12, 11), (139, 137, 11, 10), (141, 139, 10, 9), (99, 97, 31, 30), (143, 141, 9, 8), (145, 143, 8, 7), (30, 31, 63, 62), (41, 42, 74, 73), (28, 29, 61, 60), (26, 27, 59, 58), (24, 25, 57, 56), (22, 23, 55, 54), (20, 21, 53, 52), (18, 19, 51, 50), (16, 17, 49, 48), (14, 15, 47, 46), (12, 13, 45, 44), (10, 11, 43, 42), (8, 9, 41, 40), (29, 30, 62, 61), (6, 7, 39, 38), (27, 28, 60, 59), (4, 5, 37, 36), (25, 26, 58, 57), (2, 3, 35, 34), (23, 24, 56, 55), (0, 1, 33, 32), (21, 22, 54, 53), (19, 20, 52, 51), (17, 18, 50, 49), (15, 16, 48, 47), (13, 14, 46, 45), (11, 12, 44, 43), (9, 10, 42, 41), (7, 8, 40, 39), (5, 6, 38, 37), (3, 4, 36, 35), (1, 2, 34, 33), (31, 0, 32, 63), (38, 39, 71, 70), (35, 36, 68, 67), (32, 33, 65, 64), (61, 62, 94, 93), (58, 59, 91, 90), (55, 56, 88, 87), (52, 53, 85, 84), (49, 50, 82, 81), (46, 47, 79, 78), (43, 44, 76, 75), (40, 41, 73, 72), (37, 38, 70, 69), (34, 35, 67, 66), (63, 32, 64, 95), (60, 61, 93, 92), (57, 58, 90, 89), (54, 55, 87, 86), (51, 52, 84, 83), (48, 49, 81, 80), (45, 46, 78, 77), (42, 43, 75, 74), (39, 40, 72, 71), (36, 37, 69, 68), (33, 34, 66, 65), (62, 63, 95, 94), (59, 60, 92, 91), (56, 57, 89, 88), (53, 54, 86, 85), (50, 51, 83, 82), (47, 48, 80, 79), (44, 45, 77, 76), (108, 110, 145, 147), (106, 108, 147, 149), (104, 106, 149, 151), (102, 104, 151, 153), (100, 102, 153, 155), (98, 100, 155, 157), (96, 98, 157, 159), (158, 96, 159, 97), (154, 156, 99, 101), (152, 154, 101, 103), (150, 152, 103, 105), (148, 150, 105, 107), (146, 148, 107, 109), (144, 146, 109, 111), (142, 144, 111, 113), (140, 142, 113, 115), (138, 140, 115, 117), (136, 138, 117, 119), (134, 136, 119, 121), (132, 134, 121, 123), (130, 132, 123, 125), (128, 130, 125, 127), (126, 128, 127, 129), (124, 126, 129, 131), (122, 124, 131, 133), (120, 122, 133, 135), (118, 120, 135, 137), (116, 118, 137, 139), (114, 116, 139, 141), (156, 158, 97, 99), (112, 114, 141, 143), (110, 112, 143, 145), (190, 191, 158, 156), (201, 202, 170, 169), (188, 189, 154, 152), (186, 187, 150, 148), (184, 185, 146, 144), (182, 183, 142, 140), (180, 181, 138, 136), (178, 179, 134, 132), (176, 177, 130, 128), (174, 175, 126, 124), (172, 173, 122, 120), (170, 171, 118, 116), (168, 169, 114, 112), (189, 190, 156, 154), (166, 167, 110, 108), (187, 188, 152, 150), (164, 165, 106, 104), (185, 186, 148, 146), (162, 163, 102, 100), (183, 184, 144, 142), (160, 161, 98, 96), (181, 182, 140, 138), (179, 180, 136, 134), (177, 178, 132, 130), (175, 176, 128, 126), (173, 174, 124, 122), (171, 172, 120, 118), (169, 170, 116, 114), (167, 168, 112, 110), (165, 166, 108, 106), (163, 164, 104, 102), (161, 162, 100, 98), (191, 160, 96, 158), (198, 199, 167, 166), (195, 196, 164, 163), (192, 193, 161, 160), (221, 222, 190, 189), (218, 219, 187, 186), (215, 216, 184, 183), (212, 213, 181, 180), (209, 210, 178, 177), (206, 207, 175, 174), (203, 204, 172, 171), (200, 201, 169, 168), (197, 198, 166, 165), (194, 195, 163, 162), (223, 192, 160, 191), (220, 221, 189, 188), (217, 218, 186, 185), (214, 215, 183, 182), (211, 212, 180, 179), (208, 209, 177, 176), (205, 206, 174, 173), (202, 203, 171, 170), (199, 200, 168, 167), (196, 197, 165, 164), (193, 194, 162, 161), (222, 223, 191, 190), (219, 220, 188, 187), (216, 217, 185, 184), (213, 214, 182, 181), (210, 211, 179, 178), (207, 208, 176, 175), (204, 205, 173, 172), (94, 95, 224), (93, 94, 224), (92, 93, 224), (91, 92, 224), (90, 91, 224), (89, 90, 224), (88, 89, 224), (87, 88, 224), (86, 87, 224), (85, 86, 224), (84, 85, 224), (83, 84, 224), (82, 83, 224), (81, 82, 224), (80, 81, 224), (79, 80, 224), (78, 79, 224), (77, 78, 224), (76, 77, 224), (75, 76, 224), (74, 75, 224), (73, 74, 224), (72, 73, 224), (71, 72, 224), (70, 71, 224), (69, 70, 224), (68, 69, 224), (67, 68, 224), (66, 67, 224), (65, 66, 224), (64, 65, 224), (95, 64, 224), (223, 222, 225), (222, 221, 225), (221, 220, 225), (220, 219, 225), (219, 218, 225), (218, 217, 225), (217, 216, 225), (216, 215, 225), (215, 214, 225), (214, 213, 225), (213, 212, 225), (212, 211, 225), (211, 210, 225), (210, 209, 225), (209, 208, 225), (208, 207, 225), (207, 206, 225), (206, 205, 225), (205, 204, 225), (204, 203, 225), (203, 202, 225), (202, 201, 225), (201, 200, 225), (200, 199, 225), (199, 198, 225), (198, 197, 225), (197, 196, 225), (196, 195, 225), (195, 194, 225), (194, 193, 225), (193, 192, 225), (192, 223, 225)])
me_cylinder_001.materials.append(mat_pasadores)
me_cylinder_001.use_remesh_preserve_volume = False
me_cylinder_001.use_remesh_preserve_attributes = False
me_cylinder_001.use_mirror_vertex_groups = False
me_cylinder_001.update()
me_cylinder_002 = bpy.data.meshes.new('Cylinder.002')
me_cylinder_002.from_pydata([(-0.3405, 1.712, 2.019), (-0.6679, 1.612, 2.019), (-0.9696, 1.451, 2.019), (-1.234, 1.234, 2.019), (-1.451, 0.9696, 2.019), (-1.612, 0.6679, 2.019), (-1.712, 0.3405, 2.019), (-1.745, 1.289e-06, 2.019), (-1.712, -0.3405, 2.019), (-1.612, -0.6679, 2.019), (-1.451, -0.9696, 2.019), (-1.234, -1.234, 2.019), (-0.9696, -1.451, 2.019), (-0.6679, -1.612, 2.019), (-0.3405, -1.712, 2.019), (-6.289e-07, -1.745, 2.019), (0.3405, -1.712, 2.019), (0.6679, -1.612, 2.019), (0.9696, -1.451, 2.019), (1.234, -1.234, 2.019), (1.451, -0.9696, 2.019), (1.612, -0.6679, 2.019), (1.712, -0.3405, 2.019), (1.745, -2.644e-07, 2.019), (1.712, 0.3405, 2.019), (1.612, 0.6679, 2.019), (1.451, 0.9696, 2.019), (1.234, 1.234, 2.019), (0.9696, 1.451, 2.019), (0.6679, 1.612, 2.019), (0.3405, 1.712, 2.019), (-6.024e-08, 1.745, 2.019), (-0.3859, 1.94, 2.045), (-0.757, 1.827, 2.045), (-1.099, 1.645, 2.045), (-1.399, 1.399, 2.045), (-1.645, 1.099, 2.045), (-1.827, 0.757, 2.045), (-1.94, 0.3859, 2.045), (-1.978, 1.433e-06, 2.045), (-1.94, -0.3859, 2.045), (-1.827, -0.757, 2.045), (-1.645, -1.099, 2.045), (-1.399, -1.399, 2.045), (-1.099, -1.645, 2.045), (-0.757, -1.827, 2.045), (-0.3859, -1.94, 2.045), (-7.256e-07, -1.978, 2.045), (0.3859, -1.94, 2.045), (0.757, -1.827, 2.045), (1.099, -1.645, 2.045), (1.399, -1.399, 2.045), (1.645, -1.099, 2.045), (1.827, -0.757, 2.045), (1.94, -0.3859, 2.045), (1.978, -3.275e-07, 2.045), (1.94, 0.3859, 2.045), (1.827, 0.757, 2.045), (1.645, 1.099, 2.045), (1.399, 1.399, 2.045), (1.099, 1.645, 2.045), (0.757, 1.827, 2.045), (0.3859, 1.94, 2.045), (-8.107e-08, 1.978, 2.045), (-0.314, 1.578, 2.46), (-0.6158, 1.487, 2.46), (-0.8941, 1.338, 2.46), (-1.138, 1.138, 2.46), (-1.338, 0.8941, 2.46), (-1.487, 0.6158, 2.46), (-1.578, 0.314, 2.46), (-1.609, 1.144e-06, 2.46), (-1.578, -0.314, 2.46), (-1.487, -0.6158, 2.46), (-1.338, -0.8941, 2.46), (-1.138, -1.138, 2.46), (-0.8941, -1.338, 2.46), (-0.6158, -1.487, 2.46), (-0.314, -1.578, 2.46), (-5.759e-07, -1.609, 2.46), (0.314, -1.578, 2.46), (0.6158, -1.487, 2.46), (0.8941, -1.338, 2.46), (1.138, -1.138, 2.46), (1.338, -0.8941, 2.46), (1.487, -0.6158, 2.46), (1.578, -0.314, 2.46), (1.609, -2.888e-07, 2.46), (1.578, 0.314, 2.46), (1.487, 0.6158, 2.46), (1.338, 0.8941, 2.46), (1.138, 1.138, 2.46), (0.8941, 1.338, 2.46), (0.6158, 1.487, 2.46), (0.314, 1.578, 2.46), (-5.153e-08, 1.609, 2.46), (-0.3405, 1.712, -2.019), (-6.024e-08, 1.745, 0.0), (-0.6679, 1.612, -2.019), (0.3405, 1.712, 0.0), (-0.9696, 1.451, -2.019), (0.6679, 1.612, 0.0), (-1.234, 1.234, -2.019), (0.9696, 1.451, 0.0), (-1.451, 0.9696, -2.019), (1.234, 1.234, 0.0), (-1.612, 0.6679, -2.019), (1.451, 0.9696, 0.0), (-1.712, 0.3405, -2.019), (1.612, 0.6679, 0.0), (-1.745, 1.289e-06, -2.019), (1.712, 0.3405, 0.0), (-1.712, -0.3405, -2.019), (1.745, -1.275e-07, 0.0), (-1.612, -0.6679, -2.019), (1.712, -0.3405, 0.0), (-1.451, -0.9696, -2.019), (1.612, -0.6679, 0.0), (-1.234, -1.234, -2.019), (1.451, -0.9696, 0.0), (-0.9696, -1.451, -2.019), (1.234, -1.234, 0.0), (-0.6679, -1.612, -2.019), (0.9696, -1.451, 0.0), (-0.3405, -1.712, -2.019), (0.6679, -1.612, 0.0), (-6.289e-07, -1.745, -2.019), (0.3405, -1.712, 0.0), (0.3405, -1.712, -2.019), (-6.289e-07, -1.745, 0.0), (0.6679, -1.612, -2.019), (-0.3405, -1.712, 0.0), (0.9696, -1.451, -2.019), (-0.6679, -1.612, 0.0), (1.234, -1.234, -2.019), (-0.9696, -1.451, 0.0), (1.451, -0.9696, -2.019), (-1.234, -1.234, 0.0), (1.612, -0.6679, -2.019), (-1.451, -0.9696, 0.0), (1.712, -0.3405, -2.019), (-1.612, -0.6679, 0.0), (1.745, -2.644e-07, -2.019), (-1.712, -0.3405, 0.0), (1.712, 0.3405, -2.019), (-1.745, 1.426e-06, 0.0), (1.612, 0.6679, -2.019), (-1.712, 0.3405, 0.0), (1.451, 0.9696, -2.019), (-1.612, 0.6679, 0.0), (1.234, 1.234, -2.019), (-1.451, 0.9696, 0.0), (0.9696, 1.451, -2.019), (-1.234, 1.234, 0.0), (0.6679, 1.612, -2.019), (-0.9696, 1.451, 0.0), (0.3405, 1.712, -2.019), (-0.6679, 1.612, 0.0), (-6.024e-08, 1.745, -2.019), (-0.3405, 1.712, 0.0), (-0.3859, 1.94, -2.045), (-0.757, 1.827, -2.045), (-1.099, 1.645, -2.045), (-1.399, 1.399, -2.045), (-1.645, 1.099, -2.045), (-1.827, 0.757, -2.045), (-1.94, 0.3859, -2.045), (-1.978, 1.433e-06, -2.045), (-1.94, -0.3859, -2.045), (-1.827, -0.757, -2.045), (-1.645, -1.099, -2.045), (-1.399, -1.399, -2.045), (-1.099, -1.645, -2.045), (-0.757, -1.827, -2.045), (-0.3859, -1.94, -2.045), (-7.256e-07, -1.978, -2.045), (0.3859, -1.94, -2.045), (0.757, -1.827, -2.045), (1.099, -1.645, -2.045), (1.399, -1.399, -2.045), (1.645, -1.099, -2.045), (1.827, -0.757, -2.045), (1.94, -0.3859, -2.045), (1.978, -3.275e-07, -2.045), (1.94, 0.3859, -2.045), (1.827, 0.757, -2.045), (1.645, 1.099, -2.045), (1.399, 1.399, -2.045), (1.099, 1.645, -2.045), (0.757, 1.827, -2.045), (0.3859, 1.94, -2.045), (-8.107e-08, 1.978, -2.045), (-0.314, 1.578, -2.46), (-0.6158, 1.487, -2.46), (-0.8941, 1.338, -2.46), (-1.138, 1.138, -2.46), (-1.338, 0.8941, -2.46), (-1.487, 0.6158, -2.46), (-1.578, 0.314, -2.46), (-1.609, 1.144e-06, -2.46), (-1.578, -0.314, -2.46), (-1.487, -0.6158, -2.46), (-1.338, -0.8941, -2.46), (-1.138, -1.138, -2.46), (-0.8941, -1.338, -2.46), (-0.6158, -1.487, -2.46), (-0.314, -1.578, -2.46), (-5.759e-07, -1.609, -2.46), (0.314, -1.578, -2.46), (0.6158, -1.487, -2.46), (0.8941, -1.338, -2.46), (1.138, -1.138, -2.46), (1.338, -0.8941, -2.46), (1.487, -0.6158, -2.46), (1.578, -0.314, -2.46), (1.609, -2.888e-07, -2.46), (1.578, 0.314, -2.46), (1.487, 0.6158, -2.46), (1.338, 0.8941, -2.46), (1.138, 1.138, -2.46), (0.8941, 1.338, -2.46), (0.6158, 1.487, -2.46), (0.314, 1.578, -2.46), (-5.153e-08, 1.609, -2.46), (8.284e-08, 2.297e-07, 2.46), (8.284e-08, 2.297e-07, -2.46)], [], [(147, 145, 7, 6), (149, 147, 6, 5), (151, 149, 5, 4), (153, 151, 4, 3), (155, 153, 3, 2), (157, 155, 2, 1), (1, 0, 159, 157), (0, 31, 97, 159), (101, 99, 30, 29), (103, 101, 29, 28), (105, 103, 28, 27), (107, 105, 27, 26), (109, 107, 26, 25), (111, 109, 25, 24), (113, 111, 24, 23), (115, 113, 23, 22), (117, 115, 22, 21), (119, 117, 21, 20), (121, 119, 20, 19), (123, 121, 19, 18), (125, 123, 18, 17), (127, 125, 17, 16), (129, 127, 16, 15), (131, 129, 15, 14), (133, 131, 14, 13), (135, 133, 13, 12), (137, 135, 12, 11), (139, 137, 11, 10), (141, 139, 10, 9), (99, 97, 31, 30), (143, 141, 9, 8), (145, 143, 8, 7), (30, 31, 63, 62), (41, 42, 74, 73), (28, 29, 61, 60), (26, 27, 59, 58), (24, 25, 57, 56), (22, 23, 55, 54), (20, 21, 53, 52), (18, 19, 51, 50), (16, 17, 49, 48), (14, 15, 47, 46), (12, 13, 45, 44), (10, 11, 43, 42), (8, 9, 41, 40), (29, 30, 62, 61), (6, 7, 39, 38), (27, 28, 60, 59), (4, 5, 37, 36), (25, 26, 58, 57), (2, 3, 35, 34), (23, 24, 56, 55), (0, 1, 33, 32), (21, 22, 54, 53), (19, 20, 52, 51), (17, 18, 50, 49), (15, 16, 48, 47), (13, 14, 46, 45), (11, 12, 44, 43), (9, 10, 42, 41), (7, 8, 40, 39), (5, 6, 38, 37), (3, 4, 36, 35), (1, 2, 34, 33), (31, 0, 32, 63), (38, 39, 71, 70), (35, 36, 68, 67), (32, 33, 65, 64), (61, 62, 94, 93), (58, 59, 91, 90), (55, 56, 88, 87), (52, 53, 85, 84), (49, 50, 82, 81), (46, 47, 79, 78), (43, 44, 76, 75), (40, 41, 73, 72), (37, 38, 70, 69), (34, 35, 67, 66), (63, 32, 64, 95), (60, 61, 93, 92), (57, 58, 90, 89), (54, 55, 87, 86), (51, 52, 84, 83), (48, 49, 81, 80), (45, 46, 78, 77), (42, 43, 75, 74), (39, 40, 72, 71), (36, 37, 69, 68), (33, 34, 66, 65), (62, 63, 95, 94), (59, 60, 92, 91), (56, 57, 89, 88), (53, 54, 86, 85), (50, 51, 83, 82), (47, 48, 80, 79), (44, 45, 77, 76), (108, 110, 145, 147), (106, 108, 147, 149), (104, 106, 149, 151), (102, 104, 151, 153), (100, 102, 153, 155), (98, 100, 155, 157), (96, 98, 157, 159), (158, 96, 159, 97), (154, 156, 99, 101), (152, 154, 101, 103), (150, 152, 103, 105), (148, 150, 105, 107), (146, 148, 107, 109), (144, 146, 109, 111), (142, 144, 111, 113), (140, 142, 113, 115), (138, 140, 115, 117), (136, 138, 117, 119), (134, 136, 119, 121), (132, 134, 121, 123), (130, 132, 123, 125), (128, 130, 125, 127), (126, 128, 127, 129), (124, 126, 129, 131), (122, 124, 131, 133), (120, 122, 133, 135), (118, 120, 135, 137), (116, 118, 137, 139), (114, 116, 139, 141), (156, 158, 97, 99), (112, 114, 141, 143), (110, 112, 143, 145), (190, 191, 158, 156), (201, 202, 170, 169), (188, 189, 154, 152), (186, 187, 150, 148), (184, 185, 146, 144), (182, 183, 142, 140), (180, 181, 138, 136), (178, 179, 134, 132), (176, 177, 130, 128), (174, 175, 126, 124), (172, 173, 122, 120), (170, 171, 118, 116), (168, 169, 114, 112), (189, 190, 156, 154), (166, 167, 110, 108), (187, 188, 152, 150), (164, 165, 106, 104), (185, 186, 148, 146), (162, 163, 102, 100), (183, 184, 144, 142), (160, 161, 98, 96), (181, 182, 140, 138), (179, 180, 136, 134), (177, 178, 132, 130), (175, 176, 128, 126), (173, 174, 124, 122), (171, 172, 120, 118), (169, 170, 116, 114), (167, 168, 112, 110), (165, 166, 108, 106), (163, 164, 104, 102), (161, 162, 100, 98), (191, 160, 96, 158), (198, 199, 167, 166), (195, 196, 164, 163), (192, 193, 161, 160), (221, 222, 190, 189), (218, 219, 187, 186), (215, 216, 184, 183), (212, 213, 181, 180), (209, 210, 178, 177), (206, 207, 175, 174), (203, 204, 172, 171), (200, 201, 169, 168), (197, 198, 166, 165), (194, 195, 163, 162), (223, 192, 160, 191), (220, 221, 189, 188), (217, 218, 186, 185), (214, 215, 183, 182), (211, 212, 180, 179), (208, 209, 177, 176), (205, 206, 174, 173), (202, 203, 171, 170), (199, 200, 168, 167), (196, 197, 165, 164), (193, 194, 162, 161), (222, 223, 191, 190), (219, 220, 188, 187), (216, 217, 185, 184), (213, 214, 182, 181), (210, 211, 179, 178), (207, 208, 176, 175), (204, 205, 173, 172), (94, 95, 224), (93, 94, 224), (92, 93, 224), (91, 92, 224), (90, 91, 224), (89, 90, 224), (88, 89, 224), (87, 88, 224), (86, 87, 224), (85, 86, 224), (84, 85, 224), (83, 84, 224), (82, 83, 224), (81, 82, 224), (80, 81, 224), (79, 80, 224), (78, 79, 224), (77, 78, 224), (76, 77, 224), (75, 76, 224), (74, 75, 224), (73, 74, 224), (72, 73, 224), (71, 72, 224), (70, 71, 224), (69, 70, 224), (68, 69, 224), (67, 68, 224), (66, 67, 224), (65, 66, 224), (64, 65, 224), (95, 64, 224), (223, 222, 225), (222, 221, 225), (221, 220, 225), (220, 219, 225), (219, 218, 225), (218, 217, 225), (217, 216, 225), (216, 215, 225), (215, 214, 225), (214, 213, 225), (213, 212, 225), (212, 211, 225), (211, 210, 225), (210, 209, 225), (209, 208, 225), (208, 207, 225), (207, 206, 225), (206, 205, 225), (205, 204, 225), (204, 203, 225), (203, 202, 225), (202, 201, 225), (201, 200, 225), (200, 199, 225), (199, 198, 225), (198, 197, 225), (197, 196, 225), (196, 195, 225), (195, 194, 225), (194, 193, 225), (193, 192, 225), (192, 223, 225)])
me_cylinder_002.materials.append(mat_pasadores)
me_cylinder_002.use_remesh_preserve_volume = False
me_cylinder_002.use_remesh_preserve_attributes = False
me_cylinder_002.use_mirror_vertex_groups = False
me_cylinder_002.update()
me_cylinder = bpy.data.meshes.new('Cylinder')
me_cylinder.from_pydata([(-0.1951, 0.9808, 0.774), (-0.3827, 0.9239, 0.774), (-0.5556, 0.8315, 0.774), (-0.7071, 0.7071, 0.774), (-0.8315, 0.5556, 0.774), (-0.9239, 0.3827, 0.774), (-0.9808, 0.1951, 0.774), (-1.0, 9.997e-07, 0.774), (-0.9808, -0.1951, 0.774), (-0.9239, -0.3827, 0.774), (-0.8315, -0.5556, 0.774), (-0.7071, -0.7071, 0.774), (-0.5556, -0.8315, 0.774), (-0.3827, -0.9239, 0.774), (-0.1951, -0.9808, 0.774), (-3.258e-07, -1.0, 0.774), (0.1951, -0.9808, 0.774), (0.3827, -0.9239, 0.774), (0.5556, -0.8315, 0.774), (0.7071, -0.7071, 0.774), (0.8315, -0.5556, 0.774), (0.9239, -0.3827, 0.774), (0.9808, -0.1951, 0.774), (1.0, 1.096e-07, 0.774), (0.9808, 0.1951, 0.774), (0.9239, 0.3827, 0.774), (0.8315, 0.5556, 0.774), (0.7071, 0.7071, 0.774), (0.5556, 0.8315, 0.774), (0.3827, 0.9239, 0.774), (0.1951, 0.9808, 0.774), (0.0, 1.0, 0.774), (-0.2211, 1.112, 0.7887), (-0.4337, 1.047, 0.7887), (-0.6297, 0.9424, 0.7887), (-0.8014, 0.8014, 0.7887), (-0.9424, 0.6297, 0.7887), (-1.047, 0.4337, 0.7887), (-1.112, 0.2211, 0.7887), (-1.133, 1.082e-06, 0.7887), (-1.112, -0.2211, 0.7887), (-1.047, -0.4337, 0.7887), (-0.9424, -0.6297, 0.7887), (-0.8014, -0.8014, 0.7887), (-0.6297, -0.9424, 0.7887), (-0.4337, -1.047, 0.7887), (-0.2211, -1.112, 0.7887), (-3.812e-07, -1.133, 0.7887), (0.2211, -1.112, 0.7887), (0.4337, -1.047, 0.7887), (0.6297, -0.9424, 0.7887), (0.8014, -0.8014, 0.7887), (0.9424, -0.6297, 0.7887), (1.047, -0.4337, 0.7887), (1.112, -0.2211, 0.7887), (1.133, 7.345e-08, 0.7887), (1.112, 0.2211, 0.7887), (1.047, 0.4337, 0.7887), (0.9424, 0.6297, 0.7887), (0.8014, 0.8014, 0.7887), (0.6297, 0.9424, 0.7887), (0.4337, 1.047, 0.7887), (0.2211, 1.112, 0.7887), (-1.193e-08, 1.133, 0.7887), (-0.1799, 0.9044, 1.027), (-0.3529, 0.8519, 1.027), (-0.5123, 0.7667, 1.027), (-0.652, 0.652, 1.027), (-0.7667, 0.5123, 1.027), (-0.8519, 0.3529, 1.027), (-0.9044, 0.1799, 1.027), (-0.9221, 9.164e-07, 1.027), (-0.9044, -0.1799, 1.027), (-0.8519, -0.3529, 1.027), (-0.7667, -0.5123, 1.027), (-0.652, -0.652, 1.027), (-0.5123, -0.7667, 1.027), (-0.3529, -0.8519, 1.027), (-0.1799, -0.9044, 1.027), (-2.955e-07, -0.9221, 1.027), (0.1799, -0.9044, 1.027), (0.3529, -0.8519, 1.027), (0.5123, -0.7667, 1.027), (0.652, -0.652, 1.027), (0.7667, -0.5123, 1.027), (0.8519, -0.3529, 1.027), (0.9044, -0.1799, 1.027), (0.9221, 9.564e-08, 1.027), (0.9044, 0.1799, 1.027), (0.8519, 0.3529, 1.027), (0.7667, 0.5123, 1.027), (0.652, 0.652, 1.027), (0.5123, 0.7667, 1.027), (0.3529, 0.8519, 1.027), (0.1799, 0.9044, 1.027), (4.993e-09, 0.9221, 1.027), (-0.1951, 0.9808, -0.774), (0.0, 1.0, 0.0), (-0.3827, 0.9239, -0.774), (0.1951, 0.9808, 0.0), (-0.5556, 0.8315, -0.774), (0.3827, 0.9239, 0.0), (-0.7071, 0.7071, -0.774), (0.5556, 0.8315, 0.0), (-0.8315, 0.5556, -0.774), (0.7071, 0.7071, 0.0), (-0.9239, 0.3827, -0.774), (0.8315, 0.5556, 0.0), (-0.9808, 0.1951, -0.774), (0.9239, 0.3827, 0.0), (-1.0, 9.997e-07, -0.774), (0.9808, 0.1951, 0.0), (-0.9808, -0.1951, -0.774), (1.0, 1.88e-07, 0.0), (-0.9239, -0.3827, -0.774), (0.9808, -0.1951, 0.0), (-0.8315, -0.5556, -0.774), (0.9239, -0.3827, 0.0), (-0.7071, -0.7071, -0.774), (0.8315, -0.5556, 0.0), (-0.5556, -0.8315, -0.774), (0.7071, -0.7071, 0.0), (-0.3827, -0.9239, -0.774), (0.5556, -0.8315, 0.0), (-0.1951, -0.9808, -0.774), (0.3827, -0.9239, 0.0), (-3.258e-07, -1.0, -0.774), (0.1951, -0.9808, 0.0), (0.1951, -0.9808, -0.774), (-3.258e-07, -1.0, 0.0), (0.3827, -0.9239, -0.774), (-0.1951, -0.9808, 0.0), (0.5556, -0.8315, -0.774), (-0.3827, -0.9239, 0.0), (0.7071, -0.7071, -0.774), (-0.5556, -0.8315, 0.0), (0.8315, -0.5556, -0.774), (-0.7071, -0.7071, 0.0), (0.9239, -0.3827, -0.774), (-0.8315, -0.5556, 0.0), (0.9808, -0.1951, -0.774), (-0.9239, -0.3827, 0.0), (1.0, 1.096e-07, -0.774), (-0.9808, -0.1951, 0.0), (0.9808, 0.1951, -0.774), (-1.0, 1.078e-06, 0.0), (0.9239, 0.3827, -0.774), (-0.9808, 0.1951, 0.0), (0.8315, 0.5556, -0.774), (-0.9239, 0.3827, 0.0), (0.7071, 0.7071, -0.774), (-0.8315, 0.5556, 0.0), (0.5556, 0.8315, -0.774), (-0.7071, 0.7071, 0.0), (0.3827, 0.9239, -0.774), (-0.5556, 0.8315, 0.0), (0.1951, 0.9808, -0.774), (-0.3827, 0.9239, 0.0), (0.0, 1.0, -0.774), (-0.1951, 0.9808, 0.0), (-0.2211, 1.112, -0.7887), (-0.4337, 1.047, -0.7887), (-0.6297, 0.9424, -0.7887), (-0.8014, 0.8014, -0.7887), (-0.9424, 0.6297, -0.7887), (-1.047, 0.4337, -0.7887), (-1.112, 0.2211, -0.7887), (-1.133, 1.082e-06, -0.7887), (-1.112, -0.2211, -0.7887), (-1.047, -0.4337, -0.7887), (-0.9424, -0.6297, -0.7887), (-0.8014, -0.8014, -0.7887), (-0.6297, -0.9424, -0.7887), (-0.4337, -1.047, -0.7887), (-0.2211, -1.112, -0.7887), (-3.812e-07, -1.133, -0.7887), (0.2211, -1.112, -0.7887), (0.4337, -1.047, -0.7887), (0.6297, -0.9424, -0.7887), (0.8014, -0.8014, -0.7887), (0.9424, -0.6297, -0.7887), (1.047, -0.4337, -0.7887), (1.112, -0.2211, -0.7887), (1.133, 7.345e-08, -0.7887), (1.112, 0.2211, -0.7887), (1.047, 0.4337, -0.7887), (0.9424, 0.6297, -0.7887), (0.8014, 0.8014, -0.7887), (0.6297, 0.9424, -0.7887), (0.4337, 1.047, -0.7887), (0.2211, 1.112, -0.7887), (-1.193e-08, 1.133, -0.7887), (-0.1799, 0.9044, -1.027), (-0.3529, 0.8519, -1.027), (-0.5123, 0.7667, -1.027), (-0.652, 0.652, -1.027), (-0.7667, 0.5123, -1.027), (-0.8519, 0.3529, -1.027), (-0.9044, 0.1799, -1.027), (-0.9221, 9.164e-07, -1.027), (-0.9044, -0.1799, -1.027), (-0.8519, -0.3529, -1.027), (-0.7667, -0.5123, -1.027), (-0.652, -0.652, -1.027), (-0.5123, -0.7667, -1.027), (-0.3529, -0.8519, -1.027), (-0.1799, -0.9044, -1.027), (-2.955e-07, -0.9221, -1.027), (0.1799, -0.9044, -1.027), (0.3529, -0.8519, -1.027), (0.5123, -0.7667, -1.027), (0.652, -0.652, -1.027), (0.7667, -0.5123, -1.027), (0.8519, -0.3529, -1.027), (0.9044, -0.1799, -1.027), (0.9221, 9.564e-08, -1.027), (0.9044, 0.1799, -1.027), (0.8519, 0.3529, -1.027), (0.7667, 0.5123, -1.027), (0.652, 0.652, -1.027), (0.5123, 0.7667, -1.027), (0.3529, 0.8519, -1.027), (0.1799, 0.9044, -1.027), (4.993e-09, 0.9221, -1.027), (6.729e-08, 3.678e-07, 1.027), (-0.001048, 0.01747, -1.029)], [], [(147, 145, 7, 6), (149, 147, 6, 5), (151, 149, 5, 4), (153, 151, 4, 3), (155, 153, 3, 2), (157, 155, 2, 1), (1, 0, 159, 157), (0, 31, 97, 159), (101, 99, 30, 29), (103, 101, 29, 28), (105, 103, 28, 27), (107, 105, 27, 26), (109, 107, 26, 25), (111, 109, 25, 24), (113, 111, 24, 23), (115, 113, 23, 22), (117, 115, 22, 21), (119, 117, 21, 20), (121, 119, 20, 19), (123, 121, 19, 18), (125, 123, 18, 17), (127, 125, 17, 16), (129, 127, 16, 15), (131, 129, 15, 14), (133, 131, 14, 13), (135, 133, 13, 12), (137, 135, 12, 11), (139, 137, 11, 10), (141, 139, 10, 9), (99, 97, 31, 30), (143, 141, 9, 8), (145, 143, 8, 7), (30, 31, 63, 62), (41, 42, 74, 73), (28, 29, 61, 60), (26, 27, 59, 58), (24, 25, 57, 56), (22, 23, 55, 54), (20, 21, 53, 52), (18, 19, 51, 50), (16, 17, 49, 48), (14, 15, 47, 46), (12, 13, 45, 44), (10, 11, 43, 42), (8, 9, 41, 40), (29, 30, 62, 61), (6, 7, 39, 38), (27, 28, 60, 59), (4, 5, 37, 36), (25, 26, 58, 57), (2, 3, 35, 34), (23, 24, 56, 55), (0, 1, 33, 32), (21, 22, 54, 53), (19, 20, 52, 51), (17, 18, 50, 49), (15, 16, 48, 47), (13, 14, 46, 45), (11, 12, 44, 43), (9, 10, 42, 41), (7, 8, 40, 39), (5, 6, 38, 37), (3, 4, 36, 35), (1, 2, 34, 33), (31, 0, 32, 63), (38, 39, 71, 70), (35, 36, 68, 67), (32, 33, 65, 64), (61, 62, 94, 93), (58, 59, 91, 90), (55, 56, 88, 87), (52, 53, 85, 84), (49, 50, 82, 81), (46, 47, 79, 78), (43, 44, 76, 75), (40, 41, 73, 72), (37, 38, 70, 69), (34, 35, 67, 66), (63, 32, 64, 95), (60, 61, 93, 92), (57, 58, 90, 89), (54, 55, 87, 86), (51, 52, 84, 83), (48, 49, 81, 80), (45, 46, 78, 77), (42, 43, 75, 74), (39, 40, 72, 71), (36, 37, 69, 68), (33, 34, 66, 65), (62, 63, 95, 94), (59, 60, 92, 91), (56, 57, 89, 88), (53, 54, 86, 85), (50, 51, 83, 82), (47, 48, 80, 79), (44, 45, 77, 76), (108, 110, 145, 147), (106, 108, 147, 149), (104, 106, 149, 151), (102, 104, 151, 153), (100, 102, 153, 155), (98, 100, 155, 157), (96, 98, 157, 159), (158, 96, 159, 97), (154, 156, 99, 101), (152, 154, 101, 103), (150, 152, 103, 105), (148, 150, 105, 107), (146, 148, 107, 109), (144, 146, 109, 111), (142, 144, 111, 113), (140, 142, 113, 115), (138, 140, 115, 117), (136, 138, 117, 119), (134, 136, 119, 121), (132, 134, 121, 123), (130, 132, 123, 125), (128, 130, 125, 127), (126, 128, 127, 129), (124, 126, 129, 131), (122, 124, 131, 133), (120, 122, 133, 135), (118, 120, 135, 137), (116, 118, 137, 139), (114, 116, 139, 141), (156, 158, 97, 99), (112, 114, 141, 143), (110, 112, 143, 145), (190, 191, 158, 156), (201, 202, 170, 169), (188, 189, 154, 152), (186, 187, 150, 148), (184, 185, 146, 144), (182, 183, 142, 140), (180, 181, 138, 136), (178, 179, 134, 132), (176, 177, 130, 128), (174, 175, 126, 124), (172, 173, 122, 120), (170, 171, 118, 116), (168, 169, 114, 112), (189, 190, 156, 154), (166, 167, 110, 108), (187, 188, 152, 150), (164, 165, 106, 104), (185, 186, 148, 146), (162, 163, 102, 100), (183, 184, 144, 142), (160, 161, 98, 96), (181, 182, 140, 138), (179, 180, 136, 134), (177, 178, 132, 130), (175, 176, 128, 126), (173, 174, 124, 122), (171, 172, 120, 118), (169, 170, 116, 114), (167, 168, 112, 110), (165, 166, 108, 106), (163, 164, 104, 102), (161, 162, 100, 98), (191, 160, 96, 158), (198, 199, 167, 166), (195, 196, 164, 163), (192, 193, 161, 160), (221, 222, 190, 189), (218, 219, 187, 186), (215, 216, 184, 183), (212, 213, 181, 180), (209, 210, 178, 177), (206, 207, 175, 174), (203, 204, 172, 171), (200, 201, 169, 168), (197, 198, 166, 165), (194, 195, 163, 162), (223, 192, 160, 191), (220, 221, 189, 188), (217, 218, 186, 185), (214, 215, 183, 182), (211, 212, 180, 179), (208, 209, 177, 176), (205, 206, 174, 173), (202, 203, 171, 170), (199, 200, 168, 167), (196, 197, 165, 164), (193, 194, 162, 161), (222, 223, 191, 190), (219, 220, 188, 187), (216, 217, 185, 184), (213, 214, 182, 181), (210, 211, 179, 178), (207, 208, 176, 175), (204, 205, 173, 172), (94, 95, 224), (93, 94, 224), (92, 93, 224), (91, 92, 224), (90, 91, 224), (89, 90, 224), (88, 89, 224), (87, 88, 224), (86, 87, 224), (85, 86, 224), (84, 85, 224), (83, 84, 224), (82, 83, 224), (81, 82, 224), (80, 81, 224), (79, 80, 224), (78, 79, 224), (77, 78, 224), (76, 77, 224), (75, 76, 224), (74, 75, 224), (73, 74, 224), (72, 73, 224), (71, 72, 224), (70, 71, 224), (69, 70, 224), (68, 69, 224), (67, 68, 224), (66, 67, 224), (65, 66, 224), (64, 65, 224), (95, 64, 224), (223, 222, 225), (222, 221, 225), (221, 220, 225), (220, 219, 225), (219, 218, 225), (218, 217, 225), (217, 216, 225), (216, 215, 225), (215, 214, 225), (214, 213, 225), (213, 212, 225), (212, 211, 225), (211, 210, 225), (210, 209, 225), (209, 208, 225), (208, 207, 225), (207, 206, 225), (206, 205, 225), (205, 204, 225), (204, 203, 225), (203, 202, 225), (202, 201, 225), (201, 200, 225), (200, 199, 225), (199, 198, 225), (198, 197, 225), (197, 196, 225), (196, 195, 225), (195, 194, 225), (194, 193, 225), (193, 192, 225), (192, 223, 225)])
me_cylinder.materials.append(mat_pasadores)
me_cylinder.use_remesh_preserve_volume = False
me_cylinder.use_remesh_preserve_attributes = False
me_cylinder.use_mirror_vertex_groups = False
me_cylinder.update()
me_plane = bpy.data.meshes.new('Plane')
me_plane.from_pydata([(1.0, -1.0, 0.0), (-5.422, -1.0, 3.339e-07), (1.0, 12.34, 0.0), (-5.422, 12.34, 3.339e-07)], [], [(1, 0, 2, 3)])
me_plane.use_remesh_preserve_volume = False
me_plane.use_remesh_preserve_attributes = False
me_plane.use_mirror_vertex_groups = False
me_plane.update()

# ---- objects
ob_brazo_inmovil = bpy.data.objects.new('brazo_inmovil', me_cube_007)
ob_lamp = bpy.data.objects.new('Lamp', light_lamp)
ob_camera = bpy.data.objects.new('Camera', cam_camera)
ob_brazo_movil = bpy.data.objects.new('brazo_movil', me_cube_006)
ob_empty = bpy.data.objects.new('Empty', None)
ob_piston_grueso = bpy.data.objects.new('piston_grueso', me_cube_005)
ob_piston_fino = bpy.data.objects.new('piston_fino', me_cube_009)
ob_remache_03 = bpy.data.objects.new('remache_03', me_cylinder_006)
ob_remache_04 = bpy.data.objects.new('remache_04', me_cylinder_005)
ob_remache_02 = bpy.data.objects.new('remache_02', me_cylinder_004)
ob_remache_01 = bpy.data.objects.new('remache_01', me_cylinder_003)
ob_pasador_02 = bpy.data.objects.new('pasador_02', me_cylinder_001)
ob_pasador_01 = bpy.data.objects.new('pasador_01', me_cylinder_002)
ob_pasador_03 = bpy.data.objects.new('pasador_03', me_cylinder)
ob_pared = bpy.data.objects.new('pared', me_plane)

# ---- transforms, parenting, visibility, modifiers, constraints
ob_brazo_inmovil.location = (-2.839, 0.7703, 0.157)
ob_brazo_inmovil.scale = (0.5499, 0.5499, 0.5499)
ob_brazo_inmovil.lineart.crease_threshold = 0.0
ob_lamp.location = (2.97, -3.265, 2.56)
ob_lamp.rotation_euler = (0.6503, 0.05522, 1.866)
ob_lamp.lock_rotations_4d = False
ob_lamp.empty_display_type = 'ARROWS'
ob_lamp.color = (0.0, 0.0, 0.0, 0.0)
ob_lamp.lineart.crease_threshold = 0.0
ob_camera.location = (7.869, -5.499, -4.021)
ob_camera.rotation_euler = (1.903, -1.68e-08, 0.742)
ob_camera.lock_rotations_4d = False
ob_camera.empty_display_type = 'ARROWS'
ob_camera.color = (0.0, 0.0, 0.0, 0.0)
ob_camera.display_type = 'WIRE'
ob_camera.lineart.crease_threshold = 0.0
ob_brazo_movil.location = (0.7602, 0.7703, 0.1567)
ob_brazo_movil.scale = (0.5499, 0.5499, 0.5499)
ob_brazo_movil.lock_location = (True, True, True)
ob_brazo_movil.lock_rotation = (True, False, True)
ob_brazo_movil.lock_scale = (True, True, True)
ob_brazo_movil.lineart.crease_threshold = 0.0
_c = ob_brazo_movil.constraints.new('LIMIT_ROTATION'); _c.name = 'Limit Rotation'
_c.use_limit_x = True
_c.use_limit_y = True
_c.use_limit_z = True
_c.max_y = 1.047
_c.use_transform_limit = True
_c.use_legacy_behavior = True
ob_empty.parent = ob_brazo_movil
ob_empty.matrix_parent_inverse = Matrix(((1.818, 0.0, 0.0, -1.382), (0.0, 1.818, 0.0, -1.401), (0.0, 0.0, 1.818, -0.285), (0.0, 0.0, 0.0, 1.0)))
ob_empty.location = (2.828, 0.7703, -0.8316)
ob_empty.empty_image_offset = (0.0, 0.0)
ob_empty.lineart.crease_threshold = 0.0
ob_piston_grueso.location = (-1.333, 0.7703, -0.8316)
ob_piston_grueso.scale = (0.3466, 0.3466, 0.3466)
ob_piston_grueso.lineart.crease_threshold = 0.0
_c = ob_piston_grueso.constraints.new('TRACK_TO'); _c.name = 'TrackTo'
_c.target = ob_piston_fino
_c.track_axis = 'TRACK_X'
_c.up_axis = 'UP_Z'
ob_piston_fino.parent = ob_empty
ob_piston_fino.matrix_parent_inverse = Matrix(((1.0, -1.509e-08, -0.00784, -2.623), (5.96e-08, 1.0, 0.0, -0.7703), (0.00784, -1.183e-10, 1.0, 0.842), (0.0, 0.0, 0.0, 1.0)))
ob_piston_fino.location = (2.616, 0.7703, -0.8625)
ob_piston_fino.scale = (0.3466, 0.3466, 0.3466)
ob_piston_fino.lineart.crease_threshold = 0.0
_c = ob_piston_fino.constraints.new('TRACK_TO'); _c.name = 'TrackTo'
_c.target = ob_piston_grueso
_c.track_axis = 'TRACK_NEGATIVE_X'
_c.up_axis = 'UP_Z'
ob_remache_03.location = (-2.815, 0.2198, -0.5451)
ob_remache_03.rotation_euler = (1.571, -0.0, 1.571)
ob_remache_03.scale = (0.04433, 0.04433, 0.08861)
ob_remache_03.lineart.crease_threshold = 0.0
ob_remache_04.location = (-2.815, 1.321, -0.5451)
ob_remache_04.rotation_euler = (1.571, -0.0, 1.571)
ob_remache_04.scale = (0.04433, 0.04433, 0.08861)
ob_remache_04.lineart.crease_threshold = 0.0
ob_remache_02.location = (-2.815, 1.321, 0.858)
ob_remache_02.rotation_euler = (1.571, -0.0, 1.571)
ob_remache_02.scale = (0.04433, 0.04433, 0.08861)
ob_remache_02.lineart.crease_threshold = 0.0
ob_remache_01.location = (-2.815, 0.2198, 0.858)
ob_remache_01.rotation_euler = (1.571, -0.0, 1.571)
ob_remache_01.scale = (0.04433, 0.04433, 0.08861)
ob_remache_01.lineart.crease_threshold = 0.0
ob_pasador_02.parent = ob_brazo_inmovil
ob_pasador_02.matrix_parent_inverse = Matrix(((1.818, 0.0, 0.0, 5.163), (0.0, 1.818, 0.0, -1.401), (0.0, 0.0, 1.818, -0.2856), (0.0, 0.0, 0.0, 1.0)))
ob_pasador_02.location = (-1.333, 0.7703, -0.8316)
ob_pasador_02.rotation_euler = (1.571, -0.0, 0.0)
ob_pasador_02.scale = (0.1185, 0.1185, 0.2368)
ob_pasador_02.lineart.crease_threshold = 0.0
ob_pasador_01.parent = ob_brazo_inmovil
ob_pasador_01.matrix_parent_inverse = Matrix(((1.818, 0.0, 0.0, 5.163), (0.0, 1.818, 0.0, -1.401), (0.0, 0.0, 1.818, -0.2856), (0.0, 0.0, 0.0, 1.0)))
ob_pasador_01.location = (0.7875, 0.7703, 0.157)
ob_pasador_01.rotation_euler = (1.571, -0.0, 0.0)
ob_pasador_01.scale = (0.1185, 0.1185, 0.2368)
ob_pasador_01.lineart.crease_threshold = 0.0
ob_pasador_03.parent = ob_brazo_movil
ob_pasador_03.matrix_parent_inverse = Matrix(((1.818, 0.0, 0.0, -1.382), (0.0, 1.818, 0.0, -1.401), (0.0, 0.0, 1.818, -0.285), (0.0, 0.0, 0.0, 1.0)))
ob_pasador_03.location = (2.828, 0.7703, -0.8316)
ob_pasador_03.rotation_euler = (1.571, -0.0, 0.0)
ob_pasador_03.scale = (0.1185, 0.1185, 0.2368)
ob_pasador_03.lineart.crease_threshold = 0.0
ob_pared.location = (-2.839, 0.7703, 0.157)
ob_pared.rotation_euler = (-0.0, 1.571, 0.0)
ob_pared.scale = (5.996, 5.996, 5.996)
ob_pared.lineart.crease_threshold = 0.0

# ---- collection membership
col_collection_1.objects.link(ob_brazo_inmovil)
col_collection_1.objects.link(ob_lamp)
col_collection_1.objects.link(ob_camera)
col_collection_2.objects.link(ob_brazo_movil)
col_collection_3.objects.link(ob_empty)
col_collection_3.objects.link(ob_piston_grueso)
col_collection_4.objects.link(ob_piston_fino)
col_collection_5.objects.link(ob_remache_03)
col_collection_5.objects.link(ob_remache_04)
col_collection_5.objects.link(ob_remache_02)
col_collection_5.objects.link(ob_remache_01)
col_collection_5.objects.link(ob_pasador_02)
col_collection_5.objects.link(ob_pasador_01)
col_collection_5.objects.link(ob_pasador_03)
col_collection_6.objects.link(ob_pared)

# ---- scene / render settings (as saved in the file)
scene.camera = ob_camera
scene.frame_start = 1; scene.frame_end = 99; scene.frame_set(1)
scene.render.engine = 'BLENDER_EEVEE_NEXT'
scene.render.image_settings.file_format = 'FFMPEG'
scene.render.image_settings.color_mode = 'RGB'
scene.render.image_settings.quality = 100
scene.render.image_settings.compression = 90
scene.render.resolution_x = 800
scene.render.resolution_y = 600
scene.render.dither_intensity = 0.0
scene.render.bake_margin = 2
scene.render.bake_bias = 0.0
scene.cycles.use_denoising = False
scene.cycles.samples = 10
scene.cycles.sampling_pattern = 'TABULATED_SOBOL'
scene.cycles.light_sampling_threshold = 0.0
scene.cycles.use_adaptive_sampling = False
scene.cycles.use_light_tree = False
scene.cycles.blur_glossy = 0.0
scene.cycles.volume_bounces = 1
scene.cycles.pixel_filter_type = 'GAUSSIAN'
scene.cycles.sample_clamp_indirect = 0.0
scene.view_settings.view_transform = 'Standard'
bpy.context.view_layer.update()
